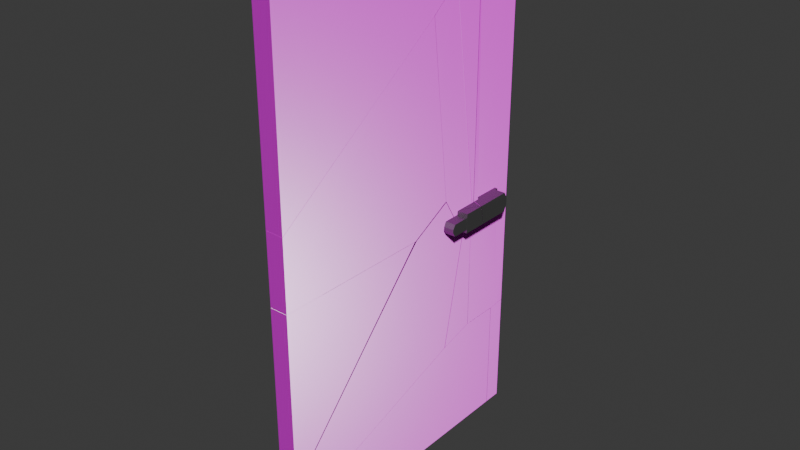 # Source: bathroom_door_kaputt.blend  (saved by Blender 4.3.34; exported with 4.5.12 LTS)
import bpy
from mathutils import Matrix  # noqa: F401  (used for matrix-valued properties, if any)

bpy.ops.wm.read_factory_settings(use_empty=True)
scene = bpy.context.scene
scene.name = 'Scene'

# ---- collections
col_collection = bpy.data.collections.new('Collection'); scene.collection.children.link(col_collection)

# ---- images (referenced by path relative to the original .blend; pixels are not part of the script)
import os
ASSET_DIR = os.environ.get("B2B_ASSET_DIR", "")  # directory of the original .blend (textures are referenced by path, not embedded)
HERE = os.path.dirname(os.path.abspath(__file__))  # packed textures are extracted next to this script under _unpacked/

def load_image(name, relpath, width, height, colorspace="sRGB"):
    """Load a texture the original file referenced (path relative to the .blend, or extracted next to this script)."""
    p = next((c for c in (os.path.join(HERE, relpath), os.path.join(ASSET_DIR, relpath)) if relpath and os.path.exists(c)), "")
    if p:
        img = bpy.data.images.load(p, check_existing=True)
        img.name = name
    else:  # same state as the original file: an image datablock whose file is absent (Cycles renders it pink)
        img = bpy.data.images.new(name, width, height)
        img.source = "FILE"
        img.filepath = "//" + (relpath or name)
    img.colorspace_settings.name = colorspace
    return img
img_finewood_27_height_1k_png = load_image('finewood_27_height-1K.png', 'finewood_27_height-1K.png', 1024, 1024, 'Non-Color')
img_finewood_27_basecolor_1k_png = load_image('finewood_27_basecolor-1K.png', 'finewood_27_basecolor-1K.png', 1024, 1024, 'sRGB')
img_finewood_27_roughness_1k_png = load_image('finewood_27_roughness-1K.png', 'finewood_27_roughness-1K.png', 1024, 1024, 'Non-Color')
img_finewood_27_normal_1k_png = load_image('finewood_27_normal-1K.png', 'finewood_27_normal-1K.png', 1024, 1024, 'Non-Color')

# ---- materials (node trees are filled in below, after node groups)
mat_wood_002 = bpy.data.materials.new('Wood.002')
mat_wood_002.diffuse_color = (0.5629, 0.2265, 0.8, 1.0)
mat_handle_002 = bpy.data.materials.new('Handle.002')
mat_handle_002.diffuse_color = (0.8, 0.1851, 0.3578, 1.0)

# ---- material node trees
mat_wood_002.use_nodes = True; mat_wood_002.node_tree.nodes.clear()
_N = mat_wood_002.node_tree.nodes; _L = mat_wood_002.node_tree.links
n0 = _N.new('ShaderNodeBsdfPrincipled'); n0.name = 'Principled BSDF'; n0.location = (10, 300)
n1 = _N.new('ShaderNodeOutputMaterial'); n1.name = 'Material Output'; n1.location = (300, 300)
n2 = _N.new('ShaderNodeTexImage'); n2.name = 'Image Texture'; n2.location = (88, -600)
n2.label = 'Displacement'
n2.image = img_finewood_27_height_1k_png
n3 = _N.new('ShaderNodeDisplacement'); n3.name = 'Displacement'; n3.location = (110, -400)
n3.inputs[2].default_value = 1.0
n4 = _N.new('ShaderNodeTexImage'); n4.name = 'Image Texture.001'; n4.location = (88, -40)
n4.label = 'Base Color'
n4.image = img_finewood_27_basecolor_1k_png
n5 = _N.new('ShaderNodeTexImage'); n5.name = 'Image Texture.002'; n5.location = (88, -320)
n5.label = 'Roughness'
n5.image = img_finewood_27_roughness_1k_png
n6 = _N.new('ShaderNodeTexImage'); n6.name = 'Image Texture.003'; n6.location = (88, -880)
n6.label = 'Normal'
n6.image = img_finewood_27_normal_1k_png
n7 = _N.new('ShaderNodeNormalMap'); n7.name = 'Normal Map'; n7.location = (-240, -340)
n8 = _N.new('ShaderNodeMapping'); n8.name = 'Mapping'; n8.location = (230, -40)
n8.inputs[3].default_value = (5.0, 5.0, 1.0)
n9 = _N.new('NodeReroute'); n9.name = 'Reroute'; n9.location = (38, -596)
n9.width = 16
n9.socket_idname = 'NodeSocketVector'
n10 = _N.new('ShaderNodeTexCoord'); n10.name = 'Texture Coordinate'; n10.location = (30, -40)
n11 = _N.new('NodeFrame'); n11.name = 'Frame'; n11.location = (-1270, 340)
n11.label = 'Mapping'
n11.width = 400
n12 = _N.new('NodeFrame'); n12.name = 'Frame.001'; n12.location = (-628, 540)
n12.label = 'Textures'
n12.width = 358
n2.parent = n12
n4.parent = n12
n5.parent = n12
n6.parent = n12
n8.parent = n11
n9.parent = n12
n10.parent = n11
_L.new(n0.outputs[0], n1.inputs[0])
_L.new(n2.outputs[0], n3.inputs[0])
_L.new(n3.outputs[0], n1.inputs[2])
_L.new(n4.outputs[0], n0.inputs[0])
_L.new(n5.outputs[0], n0.inputs[2])
_L.new(n6.outputs[0], n7.inputs[1])
_L.new(n7.outputs[0], n0.inputs[5])
_L.new(n9.outputs[0], n4.inputs[0])
_L.new(n9.outputs[0], n5.inputs[0])
_L.new(n9.outputs[0], n2.inputs[0])
_L.new(n9.outputs[0], n6.inputs[0])
_L.new(n8.outputs[0], n9.inputs[0])
_L.new(n10.outputs[2], n8.inputs[0])
n1.is_active_output = True
mat_handle_002.use_nodes = True; mat_handle_002.node_tree.nodes.clear()
_N = mat_handle_002.node_tree.nodes; _L = mat_handle_002.node_tree.links
n0 = _N.new('ShaderNodeBsdfPrincipled'); n0.name = 'Principled BSDF'; n0.location = (10, 300)
n0.inputs[0].default_value = (0.2405, 0.2405, 0.2405, 1.0)
n0.inputs[1].default_value = 0.8899
n1 = _N.new('ShaderNodeOutputMaterial'); n1.name = 'Material Output'; n1.location = (300, 300)
_L.new(n0.outputs[0], n1.inputs[0])
n1.is_active_output = True

# ---- world
world_world = bpy.data.worlds.new('World'); scene.world = world_world
world_world.use_nodes = True; world_world.node_tree.nodes.clear()
_N = world_world.node_tree.nodes; _L = world_world.node_tree.links
n0 = _N.new('ShaderNodeOutputWorld'); n0.name = 'World Output'; n0.location = (300, 300)
n1 = _N.new('ShaderNodeBackground'); n1.name = 'Background'; n1.location = (10, 300)
n1.inputs[0].default_value = (0.05088, 0.05088, 0.05088, 1.0)
_L.new(n1.outputs[0], n0.inputs[0])
n0.is_active_output = True
world_world.color = (0.05088, 0.05088, 0.05088)
world_world.sun_shadow_jitter_overblur = 0.0

# ---- meshes
me_bathroom_door_rigid_cell_015 = bpy.data.meshes.new('bathroom_door-rigid_cell.015')
me_bathroom_door_rigid_cell_015.from_pydata([(-0.07688, -1.344, 0.5301), (0.07312, -1.344, 0.5301), (-0.0431, 0.8782, 0.5301), (0.07312, 0.8696, 0.5301), (0.07312, 0.7076, 0.3597), (-0.07688, 0.7595, 0.4176), (0.07312, 0.6212, 0.2765), (-0.07688, 0.8763, 0.5301), (-0.07688, 0.1838, -0.1005), (-0.07688, 0.2886, -0.0164), (0.07312, 0.3796, 0.05376), (0.07312, 0.1836, -0.1035), (0.07312, 0.4411, 0.1033), (-0.07688, 0.4084, 0.08003), (-0.07688, -0.3703, -0.4958), (0.07312, -0.852, -0.8424), (0.07312, -1.344, -1.193), (-0.07688, -1.344, -1.19), (-0.0431, 0.8782, 0.5301), (0.07312, 0.8696, 0.5301), (0.07312, 0.7076, 0.3597), (-0.07688, 0.8763, 0.5301), (0.07312, 0.6212, 0.2765), (-0.07688, 0.7595, 0.4176), (-0.07688, 0.1838, -0.1005), (-0.07688, 0.2886, -0.0164), (0.07312, 0.3796, 0.05376), (0.07312, 0.1836, -0.1035), (-0.07688, 0.4084, 0.08003), (0.07312, 0.4411, 0.1033), (0.07312, -0.852, -0.8424), (-0.07688, -0.3703, -0.4958), (0.07312, -1.344, -1.193), (-0.07688, -1.344, -1.19)], [], [(18, 19, 20), (18, 20, 22, 23, 21), (25, 26, 27, 24), (28, 29, 26, 25), (22, 29, 28, 23), (30, 31, 24, 27), (33, 31, 30, 32), (16, 1, 0, 17), (3, 1, 16, 15, 11, 10, 12, 6, 4), (7, 0, 1, 3, 2), (0, 7, 5, 13, 9, 8, 14, 17)])
_k = set([(2, 3), (2, 7), (3, 4), (4, 6), (5, 7), (5, 13), (6, 12), (8, 9), (8, 14), (9, 13), (10, 11), (10, 12), (11, 15), (14, 17), (15, 16), (16, 17), (18, 19), (18, 21), (19, 20), (20, 22), (21, 23), (22, 29), (23, 28), (24, 25), (24, 31), (25, 28), (26, 27), (26, 29), (27, 30), (30, 32), (31, 33), (32, 33)])
me_bathroom_door_rigid_cell_015.attributes.new('sharp_edge', 'BOOLEAN', 'EDGE').data.foreach_set('value', [ (min(e.vertices), max(e.vertices)) in _k for e in me_bathroom_door_rigid_cell_015.edges])
_uv = me_bathroom_door_rigid_cell_015.uv_layers.new(name='UVMap')
_uv.uv.foreach_set('vector', [1.0, 0.8886, 0.6349, 0.5242, 1.0, 0.5122, 0.8886, 0.8886, 0.5122, 0.5122, 0.3291, 0.0, 0.6412, 0.0, 0.8889, 0.693, 1.0, 0.3589, 1.0, 0.671, 0.3437, 0.0, 0.6489, 0.0, 1.0, 0.3582, 1.0, 0.6706, 0.671, 0.671, 0.3589, 0.3589, 1.0, 0.6709, 0.6706, 0.6706, 0.3582, 0.3582, 1.0, 0.3588, 0.3434, 0.0, 0.6487, 0.0, 1.0, 0.3511, 1.0, 0.6563, 0.6491, 0.03185, 0.6487, 0.6487, 0.3434, 0.3434, 0.3436, 0.03177, 0.945, 0.3155, 0.945, 0.0, 0.9725, 2.809e-05, 0.9725, 0.315, 0.5113, 2.346e-05, 0.9174, 0.0, 0.9174, 0.3162, 0.8272, 0.2518, 0.6372, 0.1163, 0.6012, 0.08742, 0.5899, 0.07834, 0.5569, 0.04655, 0.541, 0.03129, 0.9725, 0.8661, 0.9725, 0.4587, 1.0, 0.4587, 1.0, 0.8649, 0.9787, 0.8664, 0.0, -4.375e-08, 0.4074, 2.215e-05, 0.3859, 0.02067, 0.3215, 0.0826, 0.2995, 0.1003, 0.2803, 0.1157, 0.1786, 0.1882, 0.0, 0.3156])
me_bathroom_door_rigid_cell_015.materials.append(mat_wood_002)
me_bathroom_door_rigid_cell_015.materials.append(mat_handle_002)
me_bathroom_door_rigid_cell_015.update()
me_bathroom_door_rigid_cell_016 = bpy.data.meshes.new('bathroom_door-rigid_cell.016')
me_bathroom_door_rigid_cell_016.from_pydata([(-0.07915, -1.661, -0.6136), (0.07085, -1.661, -0.6136), (-0.004919, 0.7548, 0.3454), (-0.02807, -0.2173, 0.182), (-0.07915, 0.4125, 0.3459), (0.07085, 0.3908, 0.3456), (0.07085, 0.6101, 0.3455), (-0.07915, 0.6771, 0.3457), (-0.07915, -0.2188, 0.1784), (-0.07915, 0.3974, 0.3458), (0.07085, 0.3624, 0.3455), (0.07085, 0.05909, 0.2631), (0.07085, -0.001501, 0.2424), (0.07085, -1.661, -0.3274), (0.07085, 0.6869, 0.03251), (0.07085, 0.6867, 0.3454), (-0.07915, 0.7546, 0.3456), (-0.07915, 0.7547, 0.04186), (-0.07915, -1.661, -0.3312), (0.04154, -1.661, -0.324), (0.07085, 0.6867, -0.6136), (-0.004771, 0.7545, -0.6136), (-0.07915, 0.7544, -0.6136), (-0.07915, 0.4125, 0.3459), (-0.07915, 0.6771, 0.3457), (0.07085, 0.3908, 0.3456), (0.07085, 0.6101, 0.3455), (0.07085, 0.3624, 0.3455), (0.07085, 0.05909, 0.2631), (-0.07915, -0.2188, 0.1784), (-0.07915, 0.3974, 0.3458), (0.07085, -0.001501, 0.2424), (0.07085, -1.661, -0.3274), (0.07085, 0.6869, 0.03251), (0.07085, 0.6867, 0.3454), (-0.07915, 0.7546, 0.3456), (-0.07915, 0.7547, 0.04186), (0.04154, -1.661, -0.324), (-0.07915, -1.661, -0.3312), (0.07085, 0.6867, -0.6136), (-0.004771, 0.7545, -0.6136), (-0.07915, 0.7544, -0.6136)], [], [(28, 27, 30, 29, 3), (1, 39, 14, 15, 26, 5, 10, 11, 12, 32), (27, 25, 23, 30), (3, 31, 28), (39, 1, 0, 22, 21), (2, 34, 33), (2, 35, 24, 6, 34), (35, 2, 36), (2, 33, 20, 40), (36, 2, 40, 41), (38, 0, 1, 32, 37), (6, 24, 23, 25), (13, 31, 3, 19), (0, 38, 8, 9, 4, 7, 16, 17, 22), (19, 3, 29, 18)])
_k = set([(4, 7), (4, 9), (5, 10), (5, 26), (6, 25), (6, 34), (7, 16), (8, 9), (8, 38), (10, 11), (11, 12), (12, 32), (13, 19), (13, 31), (14, 15), (14, 39), (15, 26), (16, 17), (17, 22), (18, 19), (18, 29), (20, 33), (20, 40), (21, 22), (21, 39), (23, 24), (23, 30), (24, 35), (25, 27), (27, 28), (28, 31), (29, 30), (32, 37), (33, 34), (35, 36), (36, 41), (37, 38), (40, 41)])
me_bathroom_door_rigid_cell_016.attributes.new('sharp_edge', 'BOOLEAN', 'EDGE').data.foreach_set('value', [ (min(e.vertices), max(e.vertices)) in _k for e in me_bathroom_door_rigid_cell_016.edges])
_uv = me_bathroom_door_rigid_cell_016.uv_layers.new(name='UVMap')
_uv.uv.foreach_set('vector', [0.4968, 0.0, 1.0, 0.2371, 1.0, 0.5921, 0.7711, 0.0, 0.0, 0.0, 0.9174, 0.789, 0.4867, 0.789, 0.4866, 0.6705, 0.4867, 0.613, 0.5007, 0.613, 0.5409, 0.613, 0.5462, 0.613, 0.6018, 0.6281, 0.6129, 0.6319, 0.9174, 0.7365, 0.2371, 0.2371, 1.0, 0.3434, 1.0, 0.649, 0.5921, 0.5921, 1.0, 0.0, 1.0, 0.3697, 0.5032, 0.0, 0.9725, 0.4308, 0.9725, 0.0, 1.0, 0.0, 1.0, 0.4432, 0.9864, 0.4432, 1.0, 0.0, 1.0, 0.3097, 0.69, 0.0, 0.0, 0.0, 0.3006, 0.0, 1.0, 0.3512, 1.0, 0.6564, 0.3097, 0.3097, 0.3006, 0.3006, 0.0, 0.0, 0.3008, 0.0, 1.0, 0.0, 1.0, 0.31, 0.3594, 0.3096, 0.04981, 0.0, 1.0, 0.6992, 1.0, 1.0, 0.04981, 0.04981, 0.351, 0.04983, 0.9725, 0.7357, 0.9725, 0.7874, 0.945, 0.7874, 0.945, 0.735, 0.9503, 0.7343, 0.3436, 0.0, 0.6488, 0.0, 0.649, 0.649, 0.3434, 0.3434, 0.1303, 0.01385, 0.3697, 0.3697, 0.0, 0.0, 0.9825, 0.0, 0.0, 0.789, 0.0, 0.7372, 0.2646, 0.6437, 0.3777, 0.613, 0.3805, 0.613, 0.429, 0.613, 0.4432, 0.613, 0.4432, 0.6687, 0.4432, 0.789, 0.03345, 0.0, 1.0, 0.0, 1.0, 0.2289, 0.4165, 0.383])
me_bathroom_door_rigid_cell_016.materials.append(mat_wood_002)
me_bathroom_door_rigid_cell_016.materials.append(mat_handle_002)
me_bathroom_door_rigid_cell_016.update()
me_bathroom_door_rigid_cell_001 = bpy.data.meshes.new('bathroom_door-rigid_cell.001')
me_bathroom_door_rigid_cell_001.from_pydata([(0.01419, -0.09773, -0.03758), (0.003294, -0.1073, -0.005895), (0.03509, -0.0192, 0.03279), (0.03509, -0.0192, -0.04463), (-0.04135, -0.0192, 0.03279), (0.03658, -0.0192, 0.07547), (-0.04284, -0.0192, 0.07547), (0.03658, 0.158, -0.01214), (0.03658, 0.1463, 0.07547), (-0.04284, 0.1353, 0.01434), (-0.04284, 0.1271, 0.07547), (-0.02569, -0.1117, 0.03279), (-0.04135, -0.09505, 0.0117), (-0.04135, -0.1046, 0.03279), (0.03509, -0.112, 0.03279), (0.03509, -0.1074, -0.005879), (-0.04284, -0.0192, -0.0009186), (-0.04284, 0.01821, -0.001111), (-0.04135, -0.08898, -0.001527), (-0.04284, 0.1373, -0.001434), (0.03658, 0.1633, -0.05273), (0.03658, 0.1432, -0.05274), (-0.04284, 0.1295, -0.001438), (-0.04284, 0.08409, -0.001367), (0.03658, 0.02626, -0.05255), (0.02461, -0.0192, -0.04463), (0.02507, -0.0956, -0.04463), (0.03658, -0.0192, -0.05238), (0.03509, -0.09899, -0.03368), (0.03509, -0.09564, -0.04463), (-0.04284, -0.0192, -0.0009186), (-0.04135, -0.08898, -0.001527), (0.03658, 0.1463, 0.07547), (-0.04284, 0.1271, 0.07547), (0.03658, 0.158, -0.01214), (-0.04284, 0.1353, 0.01434), (-0.02569, -0.1117, 0.03279), (-0.04135, -0.1046, 0.03279), (-0.04135, -0.09505, 0.0117), (0.03509, -0.112, 0.03279), (0.03509, -0.1074, -0.005879), (-0.04284, 0.01821, -0.001111), (-0.04284, 0.1373, -0.001434), (0.03658, 0.1633, -0.05273), (0.03658, 0.1432, -0.05274), (-0.04284, 0.1295, -0.001438), (0.03658, 0.02626, -0.05255), (-0.04284, 0.08409, -0.001367), (0.02461, -0.0192, -0.04463), (0.02507, -0.0956, -0.04463), (0.03658, -0.0192, -0.05238), (0.03509, -0.09899, -0.03368), (0.03509, -0.09564, -0.04463)], [], [(32, 34, 35, 33), (1, 36, 37, 38), (1, 40, 39, 36), (41, 0, 31, 30), (0, 1, 38, 31), (35, 34, 43, 42), (44, 45, 42, 43), (44, 46, 47, 45), (48, 49, 0, 41, 47, 46, 50), (1, 0, 51, 40), (0, 49, 52, 51), (3, 25, 27, 5, 6, 16, 4, 2), (10, 6, 5, 8), (17, 16, 6, 10, 9, 19, 22, 23), (25, 3, 29, 26), (7, 8, 5, 27, 24, 21, 20), (14, 2, 4, 13, 11), (12, 13, 4, 16, 18), (29, 3, 2, 14, 15, 28)])
me_bathroom_door_rigid_cell_001.polygons.foreach_set('material_index', [0, 0, 0, 0, 0, 0, 0, 0, 0, 0, 0, 1, 1, 1, 1, 1, 1, 1, 1])
_k = set([(7, 8), (7, 20), (8, 10), (9, 10), (9, 19), (11, 13), (11, 14), (12, 13), (12, 18), (14, 15), (15, 28), (16, 17), (16, 18), (17, 23), (19, 22), (20, 21), (21, 24), (22, 23), (24, 27), (25, 26), (25, 27), (26, 29), (28, 29), (30, 31), (30, 41), (31, 38), (32, 33), (32, 34), (33, 35), (34, 43), (35, 42), (36, 37), (36, 39), (37, 38), (39, 40), (40, 51), (41, 47), (42, 45), (43, 44), (44, 46), (45, 47), (46, 50), (48, 49), (48, 50), (49, 52), (51, 52)])
me_bathroom_door_rigid_cell_001.attributes.new('sharp_edge', 'BOOLEAN', 'EDGE').data.foreach_set('value', [ (min(e.vertices), max(e.vertices)) in _k for e in me_bathroom_door_rigid_cell_001.edges])
_uv = me_bathroom_door_rigid_cell_001.uv_layers.new(name='UVMap')
_uv.uv.foreach_set('vector', [0.6023, 0.0492, 0.6023, 0.0, 0.8454, 0.0, 0.8454, 0.03433, 1.0, 0.0, 1.0, 0.3022, 0.7698, 0.2339, 0.5373, 0.0, 0.0, 0.0, 0.1754, 0.0, 0.6372, 0.302, 0.3022, 0.3022, 0.4696, 0.0, 1.0, 0.0, 1.0, 0.5173, 0.6551, 0.1858, 0.0, 0.0, 1.0, 0.0, 1.0, 0.4627, 0.5173, 0.5173, 1.0, 0.1546, 1.0, 0.3977, 0.5003, 0.0, 0.8058, 0.0, 1.0, 0.6399, 1.0, 0.8601, 0.8058, 0.8058, 0.5003, 0.5003, 0.6399, 0.6399, 1.0, 0.4992, 1.0, 0.8054, 0.8601, 0.8601, 0.7054, 0.3193, 0.9284, 0.0, 1.0, 0.0, 1.0, 0.5304, 0.8054, 0.8054, 0.4992, 0.4992, 0.6335, 0.3095, 1.0, 1.0, 0.0, 0.0, 0.1227, 0.0, 1.0, 0.8246, 0.0, 0.0, 0.07164, 0.0, 0.1321, 0.04568, 0.1227, 0.1227, 0.3952, 0.811, 0.3971, 0.811, 0.3949, 0.8124, 0.3949, 0.789, 0.4095, 0.789, 0.4092, 0.8032, 0.4092, 0.7968, 0.3952, 0.7968, 0.08216, 0.8159, 0.08216, 0.789, 0.09673, 0.789, 0.09673, 0.8194, 0.04569, 0.7959, 0.04572, 0.789, 0.05974, 0.789, 0.05974, 0.8159, 0.04852, 0.8174, 0.04563, 0.8177, 0.04563, 0.8163, 0.04564, 0.808, 0.3688, 0.8206, 0.3669, 0.8206, 0.3669, 0.8066, 0.3687, 0.8066, 0.194, 0.8215, 0.178, 0.8194, 0.178, 0.789, 0.2014, 0.789, 0.2015, 0.7973, 0.2015, 0.8188, 0.2015, 0.8225, 0.3949, 0.8036, 0.3949, 0.8206, 0.3809, 0.8206, 0.3809, 0.8049, 0.3838, 0.8036, 0.3161, 0.809, 0.32, 0.8072, 0.32, 0.8229, 0.3136, 0.8229, 0.3137, 0.8101, 0.3342, 0.8089, 0.3342, 0.8229, 0.32, 0.8229, 0.32, 0.8059, 0.3271, 0.8067, 0.3322, 0.8083])
me_bathroom_door_rigid_cell_001.materials.append(mat_wood_002)
me_bathroom_door_rigid_cell_001.materials.append(mat_handle_002)
me_bathroom_door_rigid_cell_001.update()
me_bathroom_door_rigid_cell_002 = bpy.data.meshes.new('bathroom_door-rigid_cell.002')
me_bathroom_door_rigid_cell_002.from_pydata([(0.03623, -0.07659, 0.009382), (-0.03197, 0.05642, 0.004025), (-0.03339, 0.03281, -0.03658), (-0.009238, 0.05642, 0.04735), (0.04923, 0.05642, 0.04809), (0.0208, 0.04864, -0.03658), (0.0247, 0.05642, -0.02495), (0.03443, 0.05642, 0.004025), (-0.03339, -0.07756, 0.007941), (-0.03339, 0.03281, 0.04007), (-0.03197, 0.05642, 0.04697), (-0.03339, -0.1046, -0.03658), (0.0206, -0.1045, -0.03658), (0.02076, -0.08958, -0.03658), (-0.009238, 0.05642, 0.04735), (0.04923, 0.05642, 0.04809), (0.0208, 0.04864, -0.03658), (0.0247, 0.05642, -0.02495), (0.03443, 0.05642, 0.004025), (-0.03339, 0.03281, 0.04007), (-0.03197, 0.05642, 0.04697), (-0.03339, -0.07756, 0.007941), (-0.03339, -0.1046, -0.03658), (0.0206, -0.1045, -0.03658), (0.02076, -0.08958, -0.03658)], [], [(0, 15, 14), (19, 21, 0, 14, 20), (23, 0, 21, 22), (23, 24, 0), (0, 24, 16, 17, 18, 15), (2, 11, 8, 9), (4, 7, 1, 10, 3), (1, 2, 9, 10), (5, 2, 1, 7, 6), (12, 11, 2, 5, 13)])
me_bathroom_door_rigid_cell_002.polygons.foreach_set('material_index', [0, 0, 0, 0, 0, 1, 0, 1, 1, 1])
_k = set([(3, 4), (3, 10), (4, 7), (5, 6), (5, 13), (6, 7), (8, 9), (8, 11), (9, 10), (11, 12), (12, 13), (14, 15), (14, 20), (15, 18), (16, 17), (16, 24), (17, 18), (19, 20), (19, 21), (21, 22), (22, 23), (23, 24)])
me_bathroom_door_rigid_cell_002.attributes.new('sharp_edge', 'BOOLEAN', 'EDGE').data.foreach_set('value', [ (min(e.vertices), max(e.vertices)) in _k for e in me_bathroom_door_rigid_cell_002.edges])
_uv = me_bathroom_door_rigid_cell_002.uv_layers.new(name='UVMap')
_uv.uv.foreach_set('vector', [1.0, 0.0, 1.0, 0.3799, 0.6199, 0.0, 0.7316, 0.3139, 0.4173, 0.0, 1.0, 0.0, 1.0, 0.3801, 0.8106, 0.381, 1.0, 0.7546, 1.0, 1.0, 0.4173, 0.4173, 0.5448, 0.3054, 0.7546, 0.7546, 1.0, 0.8706, 1.0, 1.0, 1.0, 1.0, 0.8706, 0.8706, 0.3581, 0.1778, 0.3803, 0.2204, 0.3801, 0.2837, 0.3799, 0.3799, 0.02987, 0.8803, 0.02987, 0.8551, 0.03804, 0.8601, 0.04394, 0.8803, 0.2229, 0.8035, 0.2202, 0.8116, 0.208, 0.8117, 0.208, 0.8038, 0.2121, 0.8037, 0.03732, 0.8847, 0.02987, 0.8803, 0.04394, 0.8803, 0.0452, 0.8847, 0.2178, 0.819, 0.2078, 0.819, 0.208, 0.8117, 0.2202, 0.8116, 0.2186, 0.8167, 0.07225, 0.8552, 0.08216, 0.8551, 0.08216, 0.8803, 0.07222, 0.8833, 0.07223, 0.8579])
me_bathroom_door_rigid_cell_002.materials.append(mat_wood_002)
me_bathroom_door_rigid_cell_002.materials.append(mat_handle_002)
me_bathroom_door_rigid_cell_002.update()
me_bathroom_door_rigid_cell_003 = bpy.data.meshes.new('bathroom_door-rigid_cell.003')
me_bathroom_door_rigid_cell_003.from_pydata([(-0.005884, 0.06052, -0.01546), (0.0258, -0.02137, 0.02262), (0.02505, -0.0339, 0.00106), (-0.03431, 0.05638, 0.02262), (0.0258, 0.05624, 0.02262), (0.0258, 0.06045, -0.01548), (-0.03346, -0.0339, 0.00106), (-0.02151, -0.0339, -0.01533), (-0.04711, -0.02137, 0.02262), (-0.01102, -0.0339, -0.01542), (0.02505, -0.0339, -0.01545), (0.0258, -0.02137, -0.01545), (-0.03431, 0.05638, 0.02262), (0.0258, 0.05624, 0.02262), (0.0258, 0.06045, -0.01548), (-0.03346, -0.0339, 0.00106), (-0.02151, -0.0339, -0.01533), (-0.04711, -0.02137, 0.02262), (-0.01102, -0.0339, -0.01542), (0.02505, -0.0339, -0.01545), (0.0258, -0.02137, -0.01545)], [], [(0, 12, 13, 14), (0, 16, 15, 17, 12), (16, 0, 18), (19, 18, 0, 14, 20), (8, 1, 4, 3), (10, 2, 6, 7, 9), (11, 1, 2, 10), (6, 2, 1, 8), (5, 4, 1, 11)])
me_bathroom_door_rigid_cell_003.polygons.foreach_set('material_index', [0, 0, 0, 0, 1, 1, 0, 1, 1])
_k = set([(3, 4), (3, 8), (4, 5), (5, 11), (6, 7), (6, 8), (7, 9), (9, 10), (10, 11), (12, 13), (12, 17), (13, 14), (14, 20), (15, 16), (15, 17), (16, 18), (18, 19), (19, 20)])
me_bathroom_door_rigid_cell_003.attributes.new('sharp_edge', 'BOOLEAN', 'EDGE').data.foreach_set('value', [ (min(e.vertices), max(e.vertices)) in _k for e in me_bathroom_door_rigid_cell_003.edges])
_uv = me_bathroom_door_rigid_cell_003.uv_layers.new(name='UVMap')
_uv.uv.foreach_set('vector', [1.0, 0.0, 1.0, 0.2966, 0.6687, 0.2969, 0.8255, 0.0, 0.0, 0.0, 0.162, 0.0, 0.2867, 0.1277, 0.4292, 0.2958, 0.2966, 0.2966, 0.162, 0.162, 0.0, 0.0, 0.05332, 0.0, 0.2519, 0.05327, 0.05332, 0.05332, 0.0, 0.0, 0.1745, 0.0, 0.2452, 0.04619, 0.3816, 0.789, 0.3949, 0.789, 0.3949, 0.8032, 0.3839, 0.8033, 0.434, 0.7958, 0.434, 0.7928, 0.4447, 0.7928, 0.4425, 0.7958, 0.4406, 0.7958, 0.327, 0.7913, 0.32, 0.7913, 0.3239, 0.789, 0.327, 0.789, 0.4447, 0.7928, 0.434, 0.7928, 0.4338, 0.789, 0.4472, 0.789, 0.327, 0.8063, 0.32, 0.8055, 0.32, 0.7913, 0.327, 0.7913])
me_bathroom_door_rigid_cell_003.materials.append(mat_wood_002)
me_bathroom_door_rigid_cell_003.materials.append(mat_handle_002)
me_bathroom_door_rigid_cell_003.update()
me_bathroom_door_rigid_cell_004 = bpy.data.meshes.new('bathroom_door-rigid_cell.004')
me_bathroom_door_rigid_cell_004.from_pydata([(-0.1576, 0.2821, 1.864), (-0.007601, 0.2821, 1.864), (-0.1212, 0.003845, -0.3774), (-0.007601, 0.1153, -0.3527), (-0.007601, -0.1099, -0.3527), (0.01979, -0.1099, -0.5155), (0.02155, 0.1153, -0.4031), (0.01804, 0.1153, -0.3527), (0.02155, 0.08605, -0.3527), (0.02155, 0.1153, -0.4651), (0.01804, 0.1153, -0.5155), (0.01804, -0.1099, -0.3527), (0.1093, 0.1153, -0.4031), (0.1093, 0.08605, -0.3527), (0.1111, 0.08605, -0.4031), (0.1093, 0.1153, -0.4651), (0.1111, 0.08605, -0.5155), (0.1093, -0.08062, -0.3527), (0.1111, -0.1392, -0.3527), (0.01853, -0.1927, -0.3527), (0.01903, -0.1854, -0.4447), (0.05245, -0.2069, -0.3527), (-0.1237, 0.007856, 1.864), (-0.007601, -0.001297, 1.864), (-0.007601, -0.1632, 1.693), (-0.007601, -0.1637, 1.61), (-0.1576, 0.05749, 1.864), (-0.1576, 0.05677, 1.752), (-0.007601, -0.1643, -0.4841), (-0.1576, 0.05628, 0.1943), (-0.007601, -0.1643, -0.5002), (-0.1472, 0.2821, -0.3492), (0.006674, -0.1099, -0.5155), (0.006899, 0.1153, -0.5155), (-0.007601, -0.1099, -0.5001), (-0.007601, 0.2821, -0.4997), (-0.007601, 0.1153, -0.4999), (0.01979, -0.1799, -0.5155), (0.09992, -0.2269, -0.3527), (0.06661, -0.1995, -0.5155), (0.1111, -0.1934, -0.5155), (0.1111, -0.2253, -0.3527), (-0.1576, 0.06097, -0.1444), (-0.1576, 0.2821, -0.273), (0.01853, -0.1927, -0.3527), (0.05245, -0.2069, -0.3527), (0.01903, -0.1854, -0.4447), (-0.1237, 0.007856, 1.864), (-0.007601, -0.001297, 1.864), (-0.007601, -0.1632, 1.693), (-0.007601, -0.1637, 1.61), (-0.1576, 0.05749, 1.864), (-0.1576, 0.05677, 1.752), (-0.1576, 0.05628, 0.1943), (-0.007601, -0.1643, -0.4841), (-0.1576, 0.06097, -0.1444), (0.006674, -0.1099, -0.5155), (0.006899, 0.1153, -0.5155), (-0.007601, -0.1099, -0.5001), (-0.007601, -0.1643, -0.5002), (-0.1472, 0.2821, -0.3492), (-0.007601, 0.2821, -0.4997), (-0.007601, 0.1153, -0.4999), (0.09992, -0.2269, -0.3527), (0.01979, -0.1799, -0.5155), (0.06661, -0.1995, -0.5155), (0.1111, -0.1934, -0.5155), (0.1111, -0.2253, -0.3527), (-0.1576, 0.2821, -0.273)], [], [(44, 46, 45), (48, 47, 49), (49, 47, 51, 52, 50), (26, 0, 43, 55, 53, 27), (45, 46, 64, 65, 63), (2, 59, 54, 29, 42), (67, 63, 65, 66), (60, 2, 42, 68), (56, 58, 59, 2, 60, 61, 62, 57), (52, 29, 54, 50), (34, 4, 3, 36, 35, 1, 23, 24, 25, 28, 30), (19, 11, 5, 37, 20), (22, 23, 1, 0, 26), (37, 5, 32, 33, 10, 16, 40, 39), (18, 17, 13, 8, 7, 3, 4, 11, 19, 21, 38, 41), (16, 14, 18, 41, 40), (9, 10, 33, 36, 3, 7, 6, 12, 15), (32, 5, 11, 4, 34), (8, 6, 7), (13, 14, 12), (14, 16, 15, 12), (13, 17, 18, 14), (9, 15, 16, 10), (12, 6, 8, 13), (31, 43, 0, 1, 35)])
me_bathroom_door_rigid_cell_004.polygons.foreach_set('material_index', [0, 0, 0, 0, 0, 0, 0, 0, 0, 0, 0, 1, 0, 1, 1, 1, 1, 1, 1, 1, 1, 1, 1, 1, 0])
_k = set([(19, 20), (19, 21), (20, 37), (21, 38), (22, 23), (22, 26), (23, 24), (24, 25), (25, 28), (26, 27), (27, 53), (28, 30), (29, 42), (29, 52), (30, 34), (31, 35), (31, 43), (32, 33), (32, 34), (33, 36), (35, 36), (37, 39), (38, 41), (39, 40), (40, 41), (42, 68), (43, 55), (44, 45), (44, 46), (45, 63), (46, 64), (47, 48), (47, 51), (48, 49), (49, 50), (50, 54), (51, 52), (53, 55), (54, 59), (56, 57), (56, 58), (57, 62), (58, 59), (60, 61), (60, 68), (61, 62), (63, 67), (64, 65), (65, 66), (66, 67)])
me_bathroom_door_rigid_cell_004.attributes.new('sharp_edge', 'BOOLEAN', 'EDGE').data.foreach_set('value', [ (min(e.vertices), max(e.vertices)) in _k for e in me_bathroom_door_rigid_cell_004.edges])
_uv = me_bathroom_door_rigid_cell_004.uv_layers.new(name='UVMap')
_uv.uv.foreach_set('vector', [0.1307, 0.06186, 0.1338, 0.0, 0.3373, 0.0, 0.4742, 0.3641, 0.1096, 0.0, 0.4863, 0.0, 0.4863, 0.4863, 0.1096, 0.1096, 0.3069, 0.1096, 1.0, 0.3578, 1.0, 0.6703, 0.4175, 2.27e-05, 0.4587, 2.494e-05, 0.4587, 0.3921, 0.4174, 0.368, 0.4173, 0.3064, 0.4174, 0.02062, 1.0, 0.6627, 1.0, 0.8662, 0.6757, 0.6534, 0.1018, 0.0, 0.4181, 0.0, 1.0, 0.0, 1.0, 0.9605, 0.9857, 0.9857, 0.527, 0.527, 0.8257, 0.0, 0.5243, 0.4373, 0.4181, 0.4181, 0.1018, 0.1018, 0.5247, 0.1783, 0.8478, 0.8478, 0.0, 0.0, 0.1742, 0.0, 0.8478, 0.7895, 0.9668, 0.8783, 0.9212, 0.8783, 0.9605, 0.9605, 0.0, 0.0, 0.8478, 0.0, 0.5128, 0.09938, 0.6866, 0.4308, 0.7329, 0.4308, 0.3578, 0.3578, 0.527, 0.0, 0.9857, 0.0, 0.6703, 0.6703, 0.5307, 0.4338, 0.5307, 0.4067, 0.4893, 0.4067, 0.4893, 0.4337, 0.4587, 0.4337, 0.4587, 2.651e-05, 0.5107, 2.349e-05, 0.5404, 0.0313, 0.5405, 0.04657, 0.5406, 0.4308, 0.5406, 0.4338, 0.178, 0.8283, 0.178, 0.8435, 0.1481, 0.8435, 0.1481, 0.8307, 0.1611, 0.8297, 0.9787, 0.8671, 1.0, 0.8654, 1.0, 0.9175, 0.9725, 0.9175, 0.9725, 0.8762, 0.1213, 0.8307, 0.1213, 0.8435, 0.1237, 0.8435, 0.1237, 0.8849, 0.1217, 0.8849, 0.1046, 0.8795, 0.1046, 0.8282, 0.1127, 0.8271, 0.1481, 0.8382, 0.1479, 0.8489, 0.1481, 0.8795, 0.132, 0.8796, 0.1314, 0.885, 0.1267, 0.885, 0.1264, 0.8437, 0.1311, 0.8437, 0.131, 0.8285, 0.1372, 0.8258, 0.1459, 0.8221, 0.148, 0.8223, 0.02987, 0.8795, 0.009246, 0.8795, 2.792e-06, 0.8382, 2.792e-06, 0.8223, 0.02987, 0.8282, 0.2357, 0.8098, 0.235, 0.819, 0.2329, 0.819, 0.2303, 0.8161, 0.2306, 0.7891, 0.2353, 0.7892, 0.2358, 0.7984, 0.2519, 0.7986, 0.2518, 0.81, 0.4502, 0.8188, 0.4478, 0.8188, 0.4481, 0.789, 0.4528, 0.789, 0.4528, 0.816, 0.4575, 0.789, 0.4575, 0.7997, 0.4528, 0.7917, -3.551e-10, 0.8795, 0.009246, 0.8795, 0.009244, 0.8849, 0.009246, 0.8795, 0.02987, 0.8795, 0.02062, 0.8849, 0.009244, 0.8849, -3.551e-10, 0.8795, -1.223e-09, 0.8489, 2.792e-06, 0.8382, 0.009246, 0.8795, 0.2357, 0.8098, 0.2518, 0.81, 0.252, 0.819, 0.235, 0.819, 0.2519, 0.7986, 0.2358, 0.7984, 0.2359, 0.789, 0.252, 0.7892, 0.9193, 0.4058, 0.9174, 0.3919, 0.9174, -4.375e-08, 0.945, 7.875e-07, 0.945, 0.4334])
me_bathroom_door_rigid_cell_004.materials.append(mat_wood_002)
me_bathroom_door_rigid_cell_004.materials.append(mat_handle_002)
me_bathroom_door_rigid_cell_004.update()
me_bathroom_door_rigid_cell_005 = bpy.data.meshes.new('bathroom_door-rigid_cell.005')
me_bathroom_door_rigid_cell_005.from_pydata([(0.02221, 0.04031, 0.005323), (0.03243, 0.05079, -0.02664), (-0.02119, -0.05457, 0.02321), (-0.02194, -0.04204, 0.04477), (-0.02194, -0.04204, -0.03265), (-0.02119, -0.05457, -0.01109), (0.03167, 0.03221, -0.03265), (0.02657, 0.001324, -0.03265), (0.00642, -0.05457, 0.005414), (0.01113, -0.05457, -0.01109), (0.01937, -0.04204, -0.03265), (-0.006705, -0.05457, 0.02321), (-0.00762, 0.03582, 0.04477), (-0.01527, 0.03958, 0.04477), (-0.02194, 0.04247, 0.04477), (-0.02194, 0.05867, 0.008497), (-0.02194, 0.04849, -0.03265), (0.03189, 0.0493, -0.03265), (0.03167, 0.03221, -0.03265), (0.03189, 0.0493, -0.03265), (-0.00762, 0.03582, 0.04477), (-0.02194, -0.04204, 0.04477), (0.02657, 0.001324, -0.03265), (0.01113, -0.05457, -0.01109), (0.01937, -0.04204, -0.03265), (0.00642, -0.05457, 0.005414), (-0.006705, -0.05457, 0.02321), (-0.02194, 0.04247, 0.04477), (-0.02194, 0.05867, 0.008497), (-0.01527, 0.03958, 0.04477), (-0.02194, 0.04849, -0.03265)], [], [(18, 0, 22), (24, 22, 0, 25, 23), (26, 25, 0, 20, 21), (27, 29, 1, 28), (30, 28, 1, 19), (19, 1, 0, 18), (0, 1, 29, 20), (17, 6, 7, 10, 4, 16), (14, 3, 12, 13), (11, 2, 5, 9, 8), (4, 3, 14, 15, 16), (3, 4, 5, 2), (3, 2, 11), (5, 4, 10, 9)])
me_bathroom_door_rigid_cell_005.polygons.foreach_set('material_index', [0, 0, 0, 0, 0, 0, 0, 1, 1, 1, 1, 1, 1, 1])
_k = set([(3, 11), (3, 12), (6, 7), (6, 17), (7, 10), (8, 9), (8, 11), (9, 10), (12, 13), (13, 14), (14, 15), (15, 16), (16, 17), (18, 19), (18, 22), (19, 30), (20, 21), (20, 29), (21, 26), (22, 24), (23, 24), (23, 25), (25, 26), (27, 28), (27, 29), (28, 30)])
me_bathroom_door_rigid_cell_005.attributes.new('sharp_edge', 'BOOLEAN', 'EDGE').data.foreach_set('value', [ (min(e.vertices), max(e.vertices)) in _k for e in me_bathroom_door_rigid_cell_005.edges])
_uv = me_bathroom_door_rigid_cell_005.uv_layers.new(name='UVMap')
_uv.uv.foreach_set('vector', [0.9308, 0.0, 1.0, 0.0, 1.0, 0.022, 0.09748, 0.02202, 0.022, 0.022, 0.0, 0.0, 0.1653, 0.0, 0.1453, 0.009553, 0.3029, 0.1617, 0.1653, 0.1653, 0.0, 0.0, 0.3128, 0.0, 0.4478, 0.1356, 0.5963, 0.1107, 0.5483, 0.0, 1.0, 0.0, 1.0, 0.5127, 0.5128, 0.48, 0.5127, 0.5127, 0.0, 0.0, 0.00506, 0.0, 0.01163, 0.01163, 0.0, 0.0, 1.0, 0.0, 1.0, 0.06918, 1.0, 1.0, 0.0, 0.0, 0.4517, 0.0, 1.0, 0.6872, 0.3707, 0.8058, 0.3711, 0.8026, 0.372, 0.797, 0.3733, 0.789, 0.3809, 0.789, 0.3809, 0.8056, 0.3809, 0.8045, 0.3812, 0.789, 0.3836, 0.8033, 0.3821, 0.804, 0.4451, 0.7928, 0.4477, 0.7928, 0.4477, 0.7991, 0.4418, 0.7991, 0.4426, 0.7961, 0.3058, 0.7913, 0.32, 0.7913, 0.32, 0.8068, 0.3133, 0.8098, 0.3058, 0.8079, 0.32, 0.7913, 0.3058, 0.7913, 0.3097, 0.789, 0.316, 0.789, 0.4478, 0.789, 0.4477, 0.7928, 0.4451, 0.7928, 0.4477, 0.7991, 0.4478, 0.8032, 0.4402, 0.8032, 0.4418, 0.7991])
me_bathroom_door_rigid_cell_005.materials.append(mat_wood_002)
me_bathroom_door_rigid_cell_005.materials.append(mat_handle_002)
me_bathroom_door_rigid_cell_005.update()
me_bathroom_door_rigid_cell_006 = bpy.data.meshes.new('bathroom_door-rigid_cell.006')
me_bathroom_door_rigid_cell_006.from_pydata([(-0.1124, -0.0471, 0.3198), (-0.02611, -0.02625, 0.4102), (0.02583, -0.2092, 0.2222), (0.0882, 0.08572, 0.2733), (-0.0618, 0.08572, 0.2733), (0.01318, 0.1692, -0.686), (0.0882, -0.1395, 0.2733), (-0.106, 0.08572, 0.3139), (-0.1031, 0.08572, 0.2733), (-0.0618, -0.1883, -0.6862), (-0.0618, -0.114, -0.6863), (0.0882, -0.2232, -0.686), (0.0882, -0.08402, -0.6862), (0.0882, -0.2235, -0.1258), (0.0882, -0.2233, 0.1823), (-0.0618, -0.1887, -0.08452), (0.0882, 0.02492, -0.6862), (-0.0618, 0.09199, -0.6862), (-0.0618, -0.1887, 0.133), (-0.0618, 0.1691, -0.6861), (0.0882, 0.1015, -0.6861), (0.01324, 0.2525, -0.6788), (0.0882, 0.1938, -0.6781), (0.04771, 0.2525, -0.6761), (0.0882, 0.2525, -0.6729), (0.0882, -0.1395, 0.2864), (0.1004, -0.1395, 0.2733), (0.1007, -0.0966, 0.2733), (0.0882, -0.1519, 0.2863), (0.0882, -0.1956, 0.2858), (0.0882, -0.2148, 0.2205), (0.0882, -0.2015, 0.2785), (-0.0618, -0.1886, 0.1828), (-0.0618, -0.1784, 0.1955), (-0.0618, 0.2525, -0.6788), (-0.1244, 0.08572, 0.2842), (-0.1281, 0.07843, 0.2733), (0.0882, 0.1063, 0.2866), (0.1006, 0.08572, 0.2733), (0.0882, 0.08572, 0.2867), (-0.0618, 0.08572, 0.3964), (-0.09156, 0.08572, 0.3667), (-0.0618, 0.2525, 0.4291), (-0.05282, 0.2525, 0.4381), (-0.09963, -0.09278, 0.2733), (-0.1281, -0.07541, 0.2733), (-0.0618, -0.1155, 0.2733), (0.0882, 0.2525, 0.2862), (-0.09933, 0.08572, 0.3587), (-0.1144, 0.08572, 0.3139), (-0.0618, -0.1883, -0.6862), (-0.0618, -0.114, -0.6863), (0.0882, -0.2232, -0.686), (0.0882, -0.08402, -0.6862), (0.0882, -0.2235, -0.1258), (0.0882, -0.2233, 0.1823), (-0.0618, -0.1887, -0.08452), (0.0882, 0.02492, -0.6862), (-0.0618, 0.09199, -0.6862), (-0.0618, -0.1887, 0.133), (0.0882, 0.1015, -0.6861), (-0.0618, 0.1691, -0.6861), (0.0882, 0.1938, -0.6781), (0.01324, 0.2525, -0.6788), (0.04771, 0.2525, -0.6761), (0.0882, 0.2525, -0.6729), (0.1004, -0.1395, 0.2733), (0.1007, -0.0966, 0.2733), (0.0882, -0.1395, 0.2864), (0.0882, -0.1519, 0.2863), (0.0882, -0.1956, 0.2858), (0.0882, -0.2148, 0.2205), (0.0882, -0.2015, 0.2785), (-0.0618, -0.1886, 0.1828), (-0.0618, -0.1784, 0.1955), (-0.0618, 0.2525, -0.6788), (-0.1244, 0.08572, 0.2842), (-0.1281, 0.07843, 0.2733), (0.1006, 0.08572, 0.2733), (0.0882, 0.08572, 0.2867), (0.0882, 0.1063, 0.2866), (-0.0618, 0.2525, 0.4291), (-0.05282, 0.2525, 0.4381), (-0.0618, 0.08572, 0.3964), (-0.09156, 0.08572, 0.3667), (-0.09963, -0.09278, 0.2733), (-0.1281, -0.07541, 0.2733), (-0.0618, -0.1155, 0.2733), (0.0882, 0.2525, 0.2862), (-0.09933, 0.08572, 0.3587), (-0.1144, 0.08572, 0.3139)], [], [(52, 50, 51, 53), (2, 54, 55), (56, 50, 52, 54, 2), (53, 51, 58, 57), (59, 56, 2), (5, 60, 57, 58, 61), (60, 5, 63, 64, 62), (64, 65, 62), (67, 1, 69, 68, 66), (70, 69, 1), (72, 2, 71), (2, 55, 71), (74, 73, 2, 72), (73, 59, 2), (75, 63, 5, 61), (79, 80, 1, 67, 78), (82, 81, 83, 84, 0, 1), (85, 1, 0, 86), (87, 74, 72, 70, 1, 85), (88, 82, 1, 80), (0, 84, 89), (77, 86, 0, 89, 90, 76), (36, 8, 4, 46, 44, 45), (4, 40, 42, 34, 19, 17, 10, 9, 15, 18, 32, 33, 46), (34, 42, 43, 47, 24, 23, 21), (8, 7, 49, 48, 41, 40, 4), (3, 6, 25, 28, 29, 31, 30, 14, 13, 11, 12, 16, 20, 22, 24, 47, 37, 39), (6, 3, 38, 27, 26), (38, 3, 39), (25, 6, 26), (7, 8, 36, 35, 49)])
me_bathroom_door_rigid_cell_006.polygons.foreach_set('material_index', [0, 0, 0, 0, 0, 0, 0, 0, 0, 0, 0, 0, 0, 0, 0, 0, 0, 0, 0, 0, 0, 0, 1, 0, 0, 0, 0, 1, 1, 1, 1])
_k = set([(9, 10), (9, 15), (10, 17), (11, 12), (11, 13), (12, 16), (13, 14), (14, 30), (15, 18), (16, 20), (17, 19), (18, 32), (19, 34), (20, 22), (21, 23), (21, 34), (22, 24), (23, 24), (25, 26), (25, 28), (26, 27), (27, 38), (28, 29), (29, 31), (30, 31), (32, 33), (33, 46), (35, 36), (35, 49), (36, 45), (37, 39), (37, 47), (38, 39), (40, 41), (40, 42), (41, 48), (42, 43), (43, 47), (44, 45), (44, 46), (48, 49), (50, 51), (50, 56), (51, 58), (52, 53), (52, 54), (53, 57), (54, 55), (55, 71), (56, 59), (57, 60), (58, 61), (59, 73), (60, 62), (61, 75), (62, 65), (63, 64), (63, 75), (64, 65), (66, 67), (66, 68), (67, 78), (68, 69), (69, 70), (70, 72), (71, 72), (73, 74), (74, 87), (76, 77), (76, 90), (77, 86), (78, 79), (79, 80), (80, 88), (81, 82), (81, 83), (82, 88), (83, 84), (84, 89), (85, 86), (85, 87), (89, 90)])
me_bathroom_door_rigid_cell_006.attributes.new('sharp_edge', 'BOOLEAN', 'EDGE').data.foreach_set('value', [ (min(e.vertices), max(e.vertices)) in _k for e in me_bathroom_door_rigid_cell_006.edges])
_uv = me_bathroom_door_rigid_cell_006.uv_layers.new(name='UVMap')
_uv.uv.foreach_set('vector', [0.7623, 0.7623, 0.4071, 0.4071, 0.3506, 0.0, 0.6566, 0.0, 1.0, 0.0, 1.0, 0.3832, 0.3848, 0.0, 0.3376, 0.0, 1.0, 0.4071, 1.0, 0.7623, 0.3832, 0.3832, 0.0, 0.0, 1.0, 0.3434, 1.0, 0.6494, 0.3509, 0.0, 0.6567, 0.0, 0.3373, 0.0, 0.3376, 0.3376, 0.0, 0.0, 1.0, 0.0, 1.0, 0.3082, 0.6567, 0.6567, 0.3509, 0.3509, 0.6966, 0.0, 0.3082, 0.3082, 0.0, 0.0, 0.6254, 0.0, 1.0, 0.1415, 1.0, 0.3079, 0.1415, 0.1415, 0.3074, 0.1414, 0.3079, 0.3079, 0.5524, 0.0, 1.0, 0.0, 1.0, 0.6471, 0.9197, 0.5184, 0.8327, 0.4479, 0.9688, 0.0, 0.6471, 0.6471, 0.0, 0.0, 0.05567, 0.0, 1.0, 0.0, 1.0, 0.5001, 0.0, 0.0, 0.6152, 0.0, 0.5001, 0.5001, 0.5741, 0.0, 1.0, 0.5654, 1.0, 1.0, 0.01374, 0.0, 0.5654, 0.5654, 1.0, 0.6627, 1.0, 1.0, 0.3741, 0.3037, 0.3746, 0.0, 1.0, 0.0, 1.0, 0.3034, 0.6391, 0.04237, 0.5967, 0.0, 1.0, 0.0, 1.0, 0.4476, 0.6249, 0.07192, 0.1516, 0.1516, 0.1451, 0.04343, 0.6413, 0.3586, 0.6199, 0.0, 1.0, 0.0, 1.0, 1.0, 1.0, 0.5088, 1.0, 1.0, 0.0, 0.0, 0.247, 0.0, 0.602, 0.3997, 0.4259, 0.0, 0.9863, 0.0, 1.0, 0.03116, 1.0, 1.0, 0.5088, 0.5088, 0.5522, 0.1517, 1.0, 0.1516, 1.0, 1.0, 0.5967, 0.5967, 0.0, 0.0, 0.3801, 0.0, 0.3795, 0.3795, 0.5169, 0.01834, 0.247, 0.247, 0.0, 0.0, 0.3795, 0.0, 0.7638, 0.2896, 0.5325, 0.004719, 0.07191, 0.8833, 0.06733, 0.8847, 0.05974, 0.8847, 0.05974, 0.8478, 0.06668, 0.8519, 0.0719, 0.8551, 0.4281, 0.4366, 0.4281, 0.414, 0.4587, 0.408, 0.4587, 0.6113, 0.4434, 0.6126, 0.4293, 0.6127, 0.3915, 0.6127, 0.3778, 0.6126, 0.3778, 0.5022, 0.3778, 0.4623, 0.3778, 0.4532, 0.3796, 0.4509, 0.3912, 0.4366, 0.9174, 0.6109, 0.9174, 0.4077, 0.9191, 0.4061, 0.945, 0.4339, 0.945, 0.6098, 0.9375, 0.6104, 0.9312, 0.6109, 0.2227, 0.819, 0.2221, 0.8116, 0.2205, 0.8116, 0.2232, 0.8033, 0.2246, 0.8019, 0.2301, 0.7964, 0.2303, 0.8189, 0.4893, 0.4366, 0.5307, 0.4366, 0.5307, 0.4342, 0.5329, 0.4342, 0.5409, 0.4343, 0.542, 0.4356, 0.5445, 0.4463, 0.546, 0.4533, 0.5461, 0.5098, 0.546, 0.6126, 0.5205, 0.6127, 0.5005, 0.6127, 0.4864, 0.6126, 0.4695, 0.6112, 0.4587, 0.6102, 0.4587, 0.4342, 0.4855, 0.4341, 0.4893, 0.4341, 0.1264, 0.8435, 0.1264, 0.8849, 0.1241, 0.8849, 0.1241, 0.8514, 0.1241, 0.8435, 0.2325, 0.819, 0.2303, 0.819, 0.2303, 0.8165, 0.4528, 0.8164, 0.4528, 0.8188, 0.4506, 0.8188, 0.2221, 0.8116, 0.2227, 0.819, 0.2181, 0.819, 0.2188, 0.8168, 0.2205, 0.8116])
me_bathroom_door_rigid_cell_006.materials.append(mat_wood_002)
me_bathroom_door_rigid_cell_006.materials.append(mat_handle_002)
me_bathroom_door_rigid_cell_006.update()
me_bathroom_door_rigid_cell_007 = bpy.data.meshes.new('bathroom_door-rigid_cell.007')
me_bathroom_door_rigid_cell_007.from_pydata([(0.006245, -0.1164, -0.08835), (0.09159, -0.0956, 0.0006492), (0.05771, 0.01578, 0.02522), (0.01352, -0.007825, 0.02522), (0.01635, 0.01578, 0.02522), (0.01352, 0.01578, -0.01538), (-0.06306, -0.007825, 0.02522), (-0.06306, 0.01578, -0.01538), (-0.06448, -0.007825, -0.01538), (-0.06448, -0.1173, -0.08995), (-0.06448, -0.1126, -0.0687), (-0.06448, -0.09675, 0.0006496), (-0.06306, -0.09114, 0.02522), (0.05771, -0.09025, 0.02522), (0.05771, -0.04573, 0.2205), (-0.06306, 0.01578, -0.05169), (-0.05543, 0.01578, -0.05156), (-0.06448, -0.007825, -0.0585), (0.01933, 0.01578, -0.05016), (0.05771, 0.01578, -0.01192), (0.05771, 0.123, 0.008498), (0.06557, 0.1826, 0.02857), (0.05771, 0.1826, 0.02032), (0.05771, 0.1826, 0.08648), (-0.06448, -0.1173, -0.08995), (-0.06448, -0.1126, -0.0687), (-0.06448, -0.09675, 0.0006496), (0.05771, -0.09025, 0.02522), (0.05771, -0.04573, 0.2205), (-0.06306, -0.09114, 0.02522), (-0.06306, 0.01578, -0.05169), (-0.05543, 0.01578, -0.05156), (-0.06448, -0.007825, -0.0585), (0.05771, 0.1826, 0.08648), (0.01933, 0.01578, -0.05016), (0.05771, 0.01578, -0.01192), (0.05771, 0.123, 0.008498), (0.05771, 0.1826, 0.02032), (0.06557, 0.1826, 0.02857)], [], [(24, 0, 1, 25), (29, 26, 25, 1, 28, 27), (31, 32, 30), (34, 0, 24, 32, 31), (1, 0, 34, 35, 36), (37, 38, 1, 36), (33, 28, 1, 38), (22, 23, 21), (23, 22, 20, 19, 2, 13, 14), (10, 11, 8, 17, 9), (4, 3, 6, 12, 13, 2), (5, 4, 2, 19, 18, 16, 15, 7), (3, 4, 5), (6, 7, 8), (12, 6, 8, 11), (8, 7, 15, 17), (5, 7, 6, 3)])
me_bathroom_door_rigid_cell_007.polygons.foreach_set('material_index', [0, 0, 0, 0, 0, 0, 0, 0, 0, 1, 1, 0, 1, 1, 1, 1, 1])
_k = set([(9, 10), (9, 17), (10, 11), (11, 12), (12, 13), (13, 14), (14, 23), (15, 16), (15, 17), (16, 18), (18, 19), (19, 20), (20, 22), (21, 22), (21, 23), (24, 25), (24, 32), (25, 26), (26, 29), (27, 28), (27, 29), (28, 33), (30, 31), (30, 32), (31, 34), (33, 38), (34, 35), (35, 36), (36, 37), (37, 38)])
me_bathroom_door_rigid_cell_007.attributes.new('sharp_edge', 'BOOLEAN', 'EDGE').data.foreach_set('value', [ (min(e.vertices), max(e.vertices)) in _k for e in me_bathroom_door_rigid_cell_007.edges])
_uv = me_bathroom_door_rigid_cell_007.uv_layers.new(name='UVMap')
_uv.uv.foreach_set('vector', [0.5839, 0.5839, 0.0, 0.0, 1.0, 0.0, 1.0, 0.7559, 0.7491, 0.6838, 0.756, 0.7074, 0.7559, 0.7559, 0.0, 0.0, 0.1644, 0.0, 0.1642, 0.1364, 1.0, 0.6181, 1.0, 0.6747, 0.9508, 0.6181, 0.6211, 0.0, 1.0, 0.0, 1.0, 0.5839, 0.6747, 0.6747, 0.6181, 0.6181, 1.0, 0.0, 1.0, 1.0, 0.6211, 0.6211, 0.6485, 0.1877, 0.3333, 0.0, 0.6099, 0.1526, 1.0, 0.1533, 1.0, 1.0, 0.3333, 0.3333, 0.1981, 0.1532, 1.0, 0.8354, 1.0, 1.0, 0.1533, 0.1533, 0.9174, 0.4074, 0.9174, 0.3952, 0.9189, 0.4058, 0.4587, 0.3955, 0.4587, 0.4076, 0.4478, 0.4098, 0.4281, 0.4135, 0.4281, 0.4067, 0.4087, 0.4067, 0.4176, 0.3713, 0.04251, 0.8611, 0.05523, 0.864, 0.05229, 0.8803, 0.04438, 0.8803, 0.03861, 0.8603, 0.09699, 0.8847, 0.09647, 0.8803, 0.08242, 0.8803, 0.08242, 0.8651, 0.1046, 0.8652, 0.1046, 0.8847, 0.2219, 0.7966, 0.2224, 0.7892, 0.23, 0.7891, 0.2301, 0.7959, 0.2231, 0.803, 0.2094, 0.8033, 0.208, 0.8034, 0.2079, 0.7967, 0.4528, 0.7997, 0.4566, 0.8019, 0.4528, 0.8083, 0.05974, 0.8803, 0.05229, 0.8847, 0.05229, 0.8803, 0.05974, 0.8651, 0.05974, 0.8803, 0.05229, 0.8803, 0.05598, 0.8642, 0.05229, 0.8803, 0.05229, 0.8847, 0.04563, 0.8847, 0.04438, 0.8803, 0.2219, 0.7966, 0.2079, 0.7967, 0.2078, 0.7891, 0.2219, 0.789])
me_bathroom_door_rigid_cell_007.materials.append(mat_wood_002)
me_bathroom_door_rigid_cell_007.materials.append(mat_handle_002)
me_bathroom_door_rigid_cell_007.update()
me_bathroom_door_rigid_cell_008 = bpy.data.meshes.new('bathroom_door-rigid_cell.008')
me_bathroom_door_rigid_cell_008.from_pydata([(-0.03434, 0.1011, -0.5183), (0.0524, 0.1226, -0.428), (0.1028, -0.05902, -0.6151), (0.01771, 0.0104, -0.5661), (0.01771, 0.0104, -0.4033), (-0.02506, 0.0104, -0.5661), (-0.02506, -0.0132, -0.4033), (-0.1031, 0.03401, -0.4033), (-0.1045, -0.0132, -0.4033), (0.1677, -0.1314, 1.558), (0.1677, -0.3107, 1.386), (0.01771, -0.3435, 1.362), (0.01771, 0.007902, 1.7), (-0.02506, -0.118, -0.4033), (-0.1045, -0.137, -0.4033), (0.01771, -0.09421, -0.5047), (0.1677, -0.04657, 1.639), (0.04936, 0.1277, 1.813), (0.01771, 0.1258, 1.813), (0.1677, -0.04754, -0.5522), (0.01771, 0.1743, 1.813), (0.01771, 0.1743, 1.722), (-0.1045, -0.08335, -0.5661), (-0.1045, -0.1267, -0.4805), (0.01771, -0.0868, -0.5598), (0.01771, -0.03928, -0.6537), (-0.02506, -0.08352, -0.5661), (-0.02506, -0.1008, -0.5321), (0.1677, -0.05133, -0.5569), (0.01771, 0.1736, -0.2032), (-0.1045, 0.1004, -0.52), (-0.1045, 0.1054, -0.4989), (-0.1045, 0.1216, -0.4276), (-0.1031, 0.1271, -0.4033), (0.01771, 0.128, -0.4033), (-0.02165, 0.0552, -0.5661), (0.01771, 0.03162, -0.5661), (-0.05018, 0.07198, -0.5661), (-0.1045, 0.07227, -0.5661), (0.1677, -0.1314, 1.558), (0.1677, -0.3107, 1.386), (0.01771, -0.3435, 1.362), (0.01771, 0.007902, 1.7), (-0.02506, -0.118, -0.4033), (-0.1045, -0.137, -0.4033), (0.01771, -0.09421, -0.5047), (-0.1045, 0.1216, -0.4276), (-0.1031, 0.1271, -0.4033), (0.04936, 0.1277, 1.813), (0.01771, 0.1258, 1.813), (0.1677, -0.04657, 1.639), (0.1677, -0.04754, -0.5522), (0.01771, 0.1743, 1.813), (0.01771, 0.1743, 1.722), (0.01771, -0.0868, -0.5598), (0.01771, -0.03928, -0.6537), (-0.1045, -0.08335, -0.5661), (-0.1045, -0.1267, -0.4805), (-0.02506, -0.08352, -0.5661), (-0.02506, -0.1008, -0.5321), (0.01771, 0.1736, -0.2032), (-0.1045, 0.1004, -0.52), (-0.1045, 0.1054, -0.4989), (0.01771, 0.128, -0.4033), (-0.02165, 0.0552, -0.5661), (0.01771, 0.03162, -0.5661), (-0.05018, 0.07198, -0.5661), (-0.1045, 0.07227, -0.5661)], [], [(40, 39, 42, 41), (48, 50, 51, 1, 53, 52), (14, 8, 32, 62, 61, 67, 56, 23), (48, 49, 42, 39, 50), (10, 19, 16, 9), (55, 2, 54), (57, 22, 58, 59), (2, 28, 51, 45, 54), (28, 2, 1, 51), (1, 60, 53), (31, 1, 0, 30), (1, 31, 46, 47, 63, 60), (64, 1, 2, 55, 65), (0, 1, 64, 66), (30, 0, 66, 38), (51, 40, 41, 45), (57, 59, 43, 44), (20, 18, 17), (7, 8, 14, 13, 6, 4, 34, 33), (3, 36, 25, 24, 15, 11, 12, 18, 20, 21, 29, 34, 4), (3, 4, 6, 5), (27, 26, 5, 6, 13), (67, 37, 35, 36, 3, 5, 26, 56), (7, 33, 32, 8)])
me_bathroom_door_rigid_cell_008.polygons.foreach_set('material_index', [0, 0, 1, 0, 0, 0, 0, 0, 0, 0, 0, 0, 0, 0, 0, 0, 0, 0, 1, 0, 1, 1, 1, 1])
_k = set([(9, 10), (9, 16), (10, 19), (11, 12), (11, 15), (12, 18), (13, 14), (13, 27), (14, 23), (15, 24), (16, 19), (17, 18), (17, 20), (20, 21), (21, 29), (22, 57), (22, 58), (23, 56), (24, 25), (25, 36), (26, 27), (26, 56), (29, 34), (30, 31), (30, 38), (31, 46), (32, 33), (32, 62), (33, 34), (35, 36), (35, 37), (37, 67), (38, 66), (39, 40), (39, 50), (40, 51), (41, 42), (41, 45), (42, 49), (43, 44), (43, 59), (44, 57), (45, 54), (46, 47), (47, 63), (48, 49), (48, 52), (50, 51), (52, 53), (53, 60), (54, 55), (55, 65), (58, 59), (60, 63), (61, 62), (61, 67), (64, 65), (64, 66)])
me_bathroom_door_rigid_cell_008.attributes.new('sharp_edge', 'BOOLEAN', 'EDGE').data.foreach_set('value', [ (min(e.vertices), max(e.vertices)) in _k for e in me_bathroom_door_rigid_cell_008.edges])
_uv = me_bathroom_door_rigid_cell_008.uv_layers.new(name='UVMap')
_uv.uv.foreach_set('vector', [0.3267, 0.3267, 0.3267, 0.0, 0.6405, 0.0, 0.6405, 0.6405, 1.0, 0.11, 1.0, 0.4937, 0.02021, 0.0, 0.0, 0.0, 0.9383, 0.0, 0.9792, 0.004903, 0.05974, 0.8163, 0.05974, 0.839, 0.05528, 0.8637, 0.04221, 0.8608, 0.03833, 0.8599, 0.02987, 0.8547, 0.02987, 0.8261, 0.04558, 0.8182, 0.11, 0.11, 0.2964, 0.1099, 1.0, 0.3595, 1.0, 0.6733, 0.4937, 0.4937, 0.5896, 0.07848, 0.5413, 0.434, 0.5411, 0.0319, 0.5567, 0.04684, 0.5727, 0.0, 1.0, 0.0, 1.0, 0.3313, 1.0, 0.8069, 0.6104, 0.5048, 0.845, 0.3776, 1.0, 0.4978, 0.0, 0.0, 0.9646, 0.0, 1.0, 0.007336, 1.0, 0.4701, 0.3313, 0.3313, 0.9646, 0.9646, 0.0, 0.0, 1.0, 0.0, 1.0, 0.9798, 0.0, 0.0, 0.1677, 0.0, 0.9383, 0.9383, 1.0, 0.2403, 1.0, 1.0, 0.0, 0.0, 0.5857, 0.0, 1.0, 1.0, 0.2403, 0.2403, 0.2961, 0.2438, 0.3134, 0.2473, 0.8602, 0.8321, 1.0, 0.8323, 1.0, 0.5023, 1.0, 1.0, 0.0, 0.0, 0.4273, 0.0, 0.7389, 0.4172, 1.0, 0.0, 1.0, 1.0, 0.5023, 0.5023, 0.7446, 0.0, 0.4143, 0.0, 1.0, 0.0, 1.0, 0.2554, 0.5429, 0.2482, 0.9927, 0.0, 1.0, 0.3267, 1.0, 0.6405, 0.5299, 0.0, 0.8069, 0.8069, 0.4978, 0.4978, 0.447, 0.04898, 0.1874, 0.03436, 0.9725, 0.8756, 0.9725, 0.8667, 0.9783, 0.867, 0.08242, 0.8477, 0.08216, 0.839, 0.08216, 0.8163, 0.09673, 0.8198, 0.09673, 0.839, 0.1046, 0.8433, 0.1046, 0.8649, 0.08242, 0.8648, 0.3868, 0.4366, 0.3907, 0.4366, 0.3777, 0.4527, 0.3689, 0.4354, 0.3676, 0.4253, 0.3218, 0.0828, 0.3863, 0.02078, 0.408, 2.219e-05, 0.4169, 2.267e-05, 0.4168, 0.01681, 0.4167, 0.37, 0.4084, 0.4067, 0.3868, 0.4067, 0.4259, 0.8191, 0.4259, 0.7893, 0.4338, 0.789, 0.4338, 0.8191, 0.2016, 0.823, 0.2078, 0.8261, 0.2078, 0.8433, 0.178, 0.839, 0.178, 0.8198, 0.08216, 0.8547, 0.0722, 0.8546, 0.06696, 0.8516, 0.05974, 0.8472, 0.05974, 0.8433, 0.06759, 0.8433, 0.06759, 0.8261, 0.08216, 0.8261, 0.05974, 0.8477, 0.05974, 0.8648, 0.05528, 0.8637, 0.05974, 0.839])
me_bathroom_door_rigid_cell_008.materials.append(mat_wood_002)
me_bathroom_door_rigid_cell_008.materials.append(mat_handle_002)
me_bathroom_door_rigid_cell_008.update()
me_bathroom_door_rigid_cell_009 = bpy.data.meshes.new('bathroom_door-rigid_cell.009')
me_bathroom_door_rigid_cell_009.from_pydata([(-0.01454, 0.04195, 0.02189), (-0.003453, 0.05191, -0.01097), (0.01569, -0.05298, 0.005655), (0.01644, -0.04044, -0.0159), (0.01644, 0.04943, -0.003113), (0.01644, 0.04186, 0.02187), (0.01644, 0.05332, -0.0159), (0.004164, 0.05338, -0.0159), (-0.002246, 0.05069, -0.0159), (-0.00509, 0.03389, -0.0159), (-0.01922, -0.04318, -0.0112), (-0.01743, -0.04044, -0.0159), (-0.03017, -0.05298, 0.02189), (-0.02559, -0.05298, 0.005655), (0.01569, -0.05298, 0.02187), (0.01644, -0.04044, 0.02187), (0.01644, 0.04943, -0.003113), (0.01644, 0.04186, 0.02187), (0.01644, 0.05332, -0.0159), (0.004164, 0.05338, -0.0159), (-0.002246, 0.05069, -0.0159), (-0.00509, 0.03389, -0.0159), (-0.01743, -0.04044, -0.0159), (-0.01922, -0.04318, -0.0112), (-0.03017, -0.05298, 0.02189), (-0.02559, -0.05298, 0.005655), (0.01569, -0.05298, 0.02187), (0.01644, -0.04044, 0.02187)], [], [(0, 17, 16), (1, 0, 16, 18, 19), (0, 1, 20, 21), (22, 23, 0, 21), (24, 0, 23, 25), (27, 17, 0, 24, 26), (1, 19, 20), (8, 7, 6, 3, 11, 9), (13, 2, 14, 12), (14, 2, 3, 15), (11, 3, 2, 13, 10), (15, 3, 6, 4, 5)])
me_bathroom_door_rigid_cell_009.polygons.foreach_set('material_index', [0, 0, 0, 0, 0, 0, 0, 1, 1, 0, 1, 1])
_k = set([(4, 5), (4, 6), (5, 15), (6, 7), (7, 8), (8, 9), (9, 11), (10, 11), (10, 13), (12, 13), (12, 14), (14, 15), (16, 17), (16, 18), (17, 27), (18, 19), (19, 20), (20, 21), (21, 22), (22, 23), (23, 25), (24, 25), (24, 26), (26, 27)])
me_bathroom_door_rigid_cell_009.attributes.new('sharp_edge', 'BOOLEAN', 'EDGE').data.foreach_set('value', [ (min(e.vertices), max(e.vertices)) in _k for e in me_bathroom_door_rigid_cell_009.edges])
_uv = me_bathroom_door_rigid_cell_009.uv_layers.new(name='UVMap')
_uv.uv.foreach_set('vector', [1.0, 1.0, 0.8277, 0.8277, 1.0, 0.8081, 1.0, 0.0, 1.0, 1.0, 0.8081, 0.8081, 0.8448, 0.3098, 0.9493, 0.0, 1.0, 1.0, 0.0, 0.0, 0.00969, 0.0, 1.0, 0.9303, 0.9884, 0.9427, 1.0, 0.9519, 1.0, 1.0, 0.9303, 0.9303, 1.0, 0.8386, 1.0, 1.0, 0.9519, 0.9519, 0.9764, 0.886, 0.9535, 0.8806, 1.0, 0.8277, 1.0, 1.0, 0.8386, 0.8386, 0.9464, 0.8929, 1.0, 0.0, 1.0, 0.05066, 0.9903, 0.0, 0.3703, 0.8057, 0.3692, 0.8062, 0.3669, 0.8062, 0.3669, 0.789, 0.3731, 0.789, 0.3708, 0.8026, 0.4415, 0.7991, 0.434, 0.7991, 0.434, 0.7961, 0.4424, 0.7961, 0.3273, 0.789, 0.3302, 0.789, 0.3342, 0.7913, 0.3273, 0.7913, 0.44, 0.8032, 0.4338, 0.8032, 0.434, 0.7991, 0.4415, 0.7991, 0.4403, 0.8023, 0.3273, 0.7913, 0.3342, 0.7913, 0.3342, 0.8085, 0.3318, 0.8078, 0.3273, 0.8064])
me_bathroom_door_rigid_cell_009.materials.append(mat_wood_002)
me_bathroom_door_rigid_cell_009.materials.append(mat_handle_002)
me_bathroom_door_rigid_cell_009.update()
me_bathroom_door_rigid_cell_010 = bpy.data.meshes.new('bathroom_door-rigid_cell.010')
me_bathroom_door_rigid_cell_010.from_pydata([(-0.02213, 0.6702, 0.8321), (-0.04117, 0.7102, 0.7001), (-0.06726, 0.554, 0.2835), (-0.07757, 0.3915, -0.3722), (0.02051, -1.052, -0.8816), (0.02051, -0.8133, -0.7996), (-0.004119, -1.052, -0.8592), (-0.004969, -1.052, -0.87), (0.02051, 0.2083, 0.7365), (-0.003226, -1.052, -0.8507), (0.02051, -1.052, -0.6276), (-0.005218, -1.052, -0.8781), (0.02051, 0.6055, -0.3123), (0.02051, 0.6649, -0.2917), (0.02051, 0.2992, 0.8321), (0.02051, 0.6482, 1.018), (0.02051, 0.6704, 0.9819), (0.02051, 0.8404, 0.6987), (0.02051, 0.8633, 0.6602), (0.02051, -1.052, -0.8816), (0.02051, -0.8133, -0.7996), (-0.004119, -1.052, -0.8592), (-0.004969, -1.052, -0.87), (0.02051, 0.2083, 0.7365), (0.02051, -1.052, -0.6276), (-0.003226, -1.052, -0.8507), (0.02051, 0.6055, -0.3123), (-0.005218, -1.052, -0.8781), (0.02051, 0.6649, -0.2917), (0.02051, 0.2992, 0.8321), (0.02051, 0.6482, 1.018), (0.02051, 0.6704, 0.9819), (0.02051, 0.8404, 0.6987), (0.02051, 0.8633, 0.6602)], [], [(27, 20, 19), (21, 2, 22), (23, 1, 25, 24), (25, 1, 2, 21), (3, 26, 20, 27), (22, 2, 3, 27), (3, 28, 26), (0, 29, 30), (1, 23, 29, 0), (1, 3, 2), (31, 1, 0, 30), (32, 33, 1), (31, 32, 1), (33, 28, 3, 1), (6, 7, 11, 4, 10, 9), (16, 15, 14, 8, 10, 4, 5, 12, 13, 18, 17)])
_k = set([(4, 5), (4, 11), (5, 12), (6, 7), (6, 9), (7, 11), (8, 10), (8, 14), (9, 10), (12, 13), (13, 18), (14, 15), (15, 16), (16, 17), (17, 18), (19, 20), (19, 27), (20, 26), (21, 22), (21, 25), (22, 27), (23, 24), (23, 29), (24, 25), (26, 28), (28, 33), (29, 30), (30, 31), (31, 32), (32, 33)])
me_bathroom_door_rigid_cell_010.attributes.new('sharp_edge', 'BOOLEAN', 'EDGE').data.foreach_set('value', [ (min(e.vertices), max(e.vertices)) in _k for e in me_bathroom_door_rigid_cell_010.edges])
_uv = me_bathroom_door_rigid_cell_010.uv_layers.new(name='UVMap')
_uv.uv.foreach_set('vector', [0.01071, 0.0, 0.1273, 0.0, 0.1274, 0.1151, 0.9697, 0.9697, 0.0, 0.0, 0.9865, 0.0, 0.7231, 0.0, 1.0, 0.0, 1.0, 0.9723, 0.8708, 0.8431, 0.9723, 0.9723, 0.0, 0.0, 1.0, 0.0, 1.0, 0.9697, 0.0, 0.0, 0.3674, 0.0, 1.0, 0.8727, 0.985, 0.985, 0.9865, 0.9865, 0.0, 0.0, 1.0, 0.0, 1.0, 0.985, 0.0, 0.0, 0.4923, 0.0, 0.3674, 0.3674, 1.0, 0.0, 1.0, 0.2093, 0.7984, 0.0, 1.0, 0.0, 1.0, 0.2769, 0.2093, 0.2093, 0.0, 0.0, 0.0, 0.0, 1.0, 0.0, 1.0, 1.0, 1.0, 0.7324, 1.0, 1.0, 0.0, 0.0, 0.2016, 0.0, 0.5055, 0.5055, 1.0, 0.389, 1.0, 1.0, 0.7324, 0.7324, 1.0, 0.5055, 1.0, 1.0, 0.389, 0.389, 1.0, 0.5077, 1.0, 0.0, 1.0, 1.0, 0.9495, 0.7305, 0.9496, 0.7325, 0.9491, 0.734, 0.945, 0.7346, 0.945, 0.6881, 0.9493, 0.7289, 0.6014, 0.3942, 0.6054, 0.3876, 0.6695, 0.4217, 0.6862, 0.4392, 0.9174, 0.6895, 0.9174, 0.7361, 0.8736, 0.721, 0.6133, 0.6316, 0.6024, 0.6279, 0.566, 0.4532, 0.5702, 0.4461])
me_bathroom_door_rigid_cell_010.materials.append(mat_wood_002)
me_bathroom_door_rigid_cell_010.materials.append(mat_handle_002)
me_bathroom_door_rigid_cell_010.update()
me_bathroom_door_rigid_cell_011 = bpy.data.meshes.new('bathroom_door-rigid_cell.011')
me_bathroom_door_rigid_cell_011.from_pydata([(-0.03359, 0.04134, -0.5272), (0.04048, -0.04137, 0.4323), (-0.03359, -0.04118, 0.4322), (-0.03359, -0.04114, 0.1283), (-0.03359, -0.04066, -0.5272), (0.04046, -0.04067, -0.5272), (0.04025, 0.04134, -0.1985), (0.04024, 0.04134, -0.5272), (0.04012, 0.04134, 0.4393), (-0.03359, -0.001667, 0.4358), (-0.03359, 0.04134, 0.4394), (-0.03359, -0.04118, 0.4322), (-0.03359, -0.04114, 0.1283), (-0.03359, -0.04066, -0.5272), (0.04046, -0.04067, -0.5272), (0.04024, 0.04134, -0.5272), (0.04025, 0.04134, -0.1985), (0.04012, 0.04134, 0.4393), (-0.03359, 0.04134, 0.4394), (-0.03359, -0.001667, 0.4358)], [], [(11, 12, 1), (14, 1, 12, 13), (1, 14, 15, 16), (1, 16, 17), (1, 17, 18, 19), (19, 11, 1), (6, 7, 0, 10, 8), (0, 4, 3, 2, 9, 10), (7, 5, 4, 0)])
_k = set([(2, 3), (2, 9), (3, 4), (4, 5), (5, 7), (6, 7), (6, 8), (8, 10), (9, 10), (11, 12), (11, 19), (12, 13), (13, 14), (14, 15), (15, 16), (16, 17), (17, 18), (18, 19)])
me_bathroom_door_rigid_cell_011.attributes.new('sharp_edge', 'BOOLEAN', 'EDGE').data.foreach_set('value', [ (min(e.vertices), max(e.vertices)) in _k for e in me_bathroom_door_rigid_cell_011.edges])
_uv = me_bathroom_door_rigid_cell_011.uv_layers.new(name='UVMap')
_uv.uv.foreach_set('vector', [0.6987, 0.6987, 1.0, 0.699, 1.0, 1.0, 1.0, 0.04957, 1.0, 1.0, 0.699, 0.699, 0.699, 0.0497, 1.0, 1.0, 0.04957, 0.04957, 0.6726, 0.04928, 1.0, 0.3749, 1.0, 1.0, 0.3749, 0.3749, 1.0, 0.3791, 1.0, 1.0, 0.3791, 0.3791, 0.6764, 0.3769, 1.0, 0.6997, 0.6997, 0.6997, 1.0, 0.6987, 1.0, 1.0, 0.931, 0.7282, 0.931, 0.7885, 0.9174, 0.7885, 0.9174, 0.6113, 0.931, 0.6113, 0.4587, 0.789, 0.4437, 0.789, 0.4436, 0.6687, 0.4436, 0.613, 0.4508, 0.6123, 0.4587, 0.6116, 0.9865, 0.4587, 0.9864, 0.4437, 1.0, 0.4437, 1.0, 0.4587])
me_bathroom_door_rigid_cell_011.materials.append(mat_wood_002)
me_bathroom_door_rigid_cell_011.materials.append(mat_handle_002)
me_bathroom_door_rigid_cell_011.update()
me_bathroom_door_rigid_cell_012 = bpy.data.meshes.new('bathroom_door-rigid_cell.012')
me_bathroom_door_rigid_cell_012.from_pydata([(0.03365, 0.05967, -0.5276), (-0.0406, -0.02339, 0.4318), (0.03365, -0.08995, 0.1235), (0.03365, -0.09003, 0.4317), (0.03365, -0.08929, -0.5276), (-0.03993, -0.02301, -0.5276), (-0.04055, 0.05967, -0.2007), (-0.04032, 0.05967, -0.5276), (0.03365, 0.05967, 0.4445), (0.03365, 0.01732, 0.441), (-0.04048, 0.05967, 0.4387), (0.03365, -0.08995, 0.1235), (0.03365, -0.09003, 0.4317), (0.03365, -0.08929, -0.5276), (-0.03993, -0.02301, -0.5276), (-0.04055, 0.05967, -0.2007), (-0.04032, 0.05967, -0.5276), (0.03365, 0.05967, 0.4445), (-0.04048, 0.05967, 0.4387), (0.03365, 0.01732, 0.441)], [], [(1, 11, 12), (13, 11, 1, 14), (16, 14, 1, 15), (18, 1, 19, 17), (1, 12, 19), (1, 18, 15), (0, 7, 6, 10, 8), (2, 4, 0, 8, 9, 3), (7, 0, 4, 5)])
_k = set([(2, 3), (2, 4), (3, 9), (4, 5), (5, 7), (6, 7), (6, 10), (8, 9), (8, 10), (11, 12), (11, 13), (12, 19), (13, 14), (14, 16), (15, 16), (15, 18), (17, 18), (17, 19)])
me_bathroom_door_rigid_cell_012.attributes.new('sharp_edge', 'BOOLEAN', 'EDGE').data.foreach_set('value', [ (min(e.vertices), max(e.vertices)) in _k for e in me_bathroom_door_rigid_cell_012.edges])
_uv = me_bathroom_door_rigid_cell_012.uv_layers.new(name='UVMap')
_uv.uv.foreach_set('vector', [1.0, 0.0, 1.0, 0.3054, 0.6938, 0.0, 0.9503, 0.3036, 0.3054, 0.3054, 0.0, 0.0, 0.9501, 0.0, 0.9503, 0.3248, 0.9501, 0.9501, 0.0, 0.0, 0.6265, 0.0, 0.3735, 0.0, 1.0, 0.0, 1.0, 0.3057, 0.6803, 0.3054, 0.0, 0.0, 0.3062, 0.0, 0.3057, 0.3057, 1.0, 1.0, 0.3735, 0.3735, 1.0, 0.3735, 0.945, 0.7885, 0.9314, 0.7885, 0.9313, 0.7286, 0.9314, 0.6113, 0.945, 0.6102, 0.4862, 0.6695, 0.486, 0.789, 0.4587, 0.789, 0.4587, 0.6106, 0.4665, 0.6113, 0.4862, 0.613, 0.986, 0.4587, 0.9725, 0.4587, 0.9725, 0.4314, 0.986, 0.4436])
me_bathroom_door_rigid_cell_012.materials.append(mat_wood_002)
me_bathroom_door_rigid_cell_012.materials.append(mat_handle_002)
me_bathroom_door_rigid_cell_012.update()
me_bathroom_door_rigid_cell_013 = bpy.data.meshes.new('bathroom_door-rigid_cell.013')
me_bathroom_door_rigid_cell_013.from_pydata([(0.03074, -0.08017, 0.3389), (0.03095, 0.1945, 0.3393), (0.004557, -0.2354, -0.07477), (-0.00531, -0.398, -0.7322), (-0.05555, -0.2504, -0.6951), (-0.05555, -0.3994, -0.7356), (-0.05555, -0.279, -0.2486), (-0.05555, -0.1985, 0.07588), (-0.05555, 0.2147, -0.1655), (0.09445, 0.1797, 0.1861), (-0.05555, 0.2143, -0.5686), (0.09445, 0.1789, -0.5688), (0.09445, -0.1193, -0.65), (0.09445, 0.07811, 0.2978), (-0.05555, -0.09684, 0.3953), (-0.05555, -0.1745, 0.1723), (0.09445, 0.1647, 0.298), (0.09445, 0.1294, 0.298), (-0.05555, 0.1393, 0.3956), (-0.05555, -0.03755, 0.3955), (-0.05555, 0.1663, 0.3955), (0.09445, 0.1797, 0.298), (-0.05555, 0.2146, 0.3006), (-0.05555, 0.2147, 0.2522), (-0.05555, -0.2504, -0.6951), (-0.05555, -0.3994, -0.7356), (-0.05555, -0.279, -0.2486), (-0.05555, -0.1985, 0.07588), (-0.05555, 0.2147, -0.1655), (-0.05555, 0.2143, -0.5686), (0.09445, 0.1797, 0.1861), (0.09445, 0.1789, -0.5688), (0.09445, -0.1193, -0.65), (0.09445, 0.07811, 0.2978), (-0.05555, -0.09684, 0.3953), (-0.05555, -0.1745, 0.1723), (-0.05555, 0.1393, 0.3956), (-0.05555, -0.03755, 0.3955), (0.09445, 0.1647, 0.298), (0.09445, 0.1294, 0.298), (0.09445, 0.1797, 0.298), (-0.05555, 0.1663, 0.3955), (-0.05555, 0.2146, 0.3006), (-0.05555, 0.2147, 0.2522)], [], [(24, 3, 25), (3, 2, 26, 25), (2, 27, 26), (28, 30, 31, 29), (3, 24, 29, 31, 32), (37, 18, 20, 22, 43, 8, 10, 4, 5, 6, 7, 15, 14), (2, 0, 34, 35), (35, 27, 2), (32, 33, 0, 2, 3), (36, 19, 39, 38), (38, 40, 1, 41, 36), (41, 1, 42), (42, 1, 23), (0, 33, 39, 19, 34), (12, 11, 9, 21, 16, 17, 13), (28, 23, 1, 40, 30)])
_k = set([(4, 5), (4, 10), (5, 6), (6, 7), (7, 15), (8, 10), (8, 43), (9, 11), (9, 21), (11, 12), (12, 13), (13, 17), (14, 15), (14, 37), (16, 17), (16, 21), (18, 20), (18, 37), (19, 34), (19, 36), (20, 22), (22, 43), (23, 28), (23, 42), (24, 25), (24, 29), (25, 26), (26, 27), (27, 35), (28, 29), (30, 31), (30, 40), (31, 32), (32, 33), (33, 39), (34, 35), (36, 41), (38, 39), (38, 40), (41, 42)])
me_bathroom_door_rigid_cell_013.attributes.new('sharp_edge', 'BOOLEAN', 'EDGE').data.foreach_set('value', [ (min(e.vertices), max(e.vertices)) in _k for e in me_bathroom_door_rigid_cell_013.edges])
_uv = me_bathroom_door_rigid_cell_013.uv_layers.new(name='UVMap')
_uv.uv.foreach_set('vector', [0.7739, 0.0, 1.0, 0.0, 1.0, 0.2254, 0.0, 0.0, 1.0, 0.0, 1.0, 0.2583, 0.2254, 0.2254, 0.0, 0.0, 0.2588, 0.0, 0.2583, 0.2583, 0.5215, 0.5215, 0.1041, 0.1041, 1.0, 0.2342, 1.0, 0.591, 1.0, 0.0, 1.0, 0.2261, 0.591, 0.591, 0.2342, 0.2342, 0.4968, 0.0, 0.3312, 0.4357, 0.3637, 0.4357, 0.3686, 0.4357, 0.3775, 0.4531, 0.3775, 0.462, 0.3775, 0.5386, 0.3774, 0.6126, 0.2922, 0.6358, 0.2648, 0.6432, 0.2869, 0.5539, 0.3017, 0.4943, 0.3061, 0.4766, 0.3203, 0.4357, 1.0, 1.0, 0.0, 0.0, 0.5724, 0.0, 1.0, 0.5175, 0.5175, 0.5175, 1.0, 0.7412, 1.0, 1.0, 0.4968, 0.4968, 0.3699, 0.0, 1.0, 0.0, 1.0, 0.0, 1.0, 1.0, 1.0, 0.5211, 0.2559, 0.0, 0.8515, 0.0, 1.0, 0.104, 0.104, 0.104, 0.3707, 0.0, 1.0, 0.0, 1.0, 0.3343, 0.5211, 0.5211, 0.3343, 0.3343, 0.0, 0.0, 0.4285, 0.0, 0.5715, 0.0, 1.0, 0.0, 1.0, 0.3346, 1.0, 0.0, 1.0, 0.6301, 0.8515, 0.8515, 0.2559, 0.2559, 0.4276, 0.0, 0.6012, 0.6275, 0.5465, 0.6126, 0.5463, 0.4741, 0.5463, 0.4536, 0.5491, 0.4536, 0.5556, 0.4536, 0.565, 0.4536, 1.0, 0.5215, 0.3346, 0.3346, 0.0, 0.0, 0.6293, 0.0, 1.0, 0.1041])
me_bathroom_door_rigid_cell_013.materials.append(mat_wood_002)
me_bathroom_door_rigid_cell_013.materials.append(mat_handle_002)
me_bathroom_door_rigid_cell_013.update()
me_bathroom_door_rigid_cell_014 = bpy.data.meshes.new('bathroom_door-rigid_cell.014')
me_bathroom_door_rigid_cell_014.from_pydata([(0.006736, -0.06407, -0.5271), (0.07003, 0.09267, -0.5682), (-0.07997, -0.000925, -0.4712), (-0.07997, -0.08103, -0.4709), (0.02525, -0.104, -0.3969), (-0.07997, -0.1036, -0.3969), (0.07003, -0.127, -0.202), (0.07003, 0.02323, -0.4529), (-0.07997, -0.09769, -0.4165), (0.07003, 0.05326, -0.5029), (0.07003, -0.2366, 0.7371), (-0.07997, -0.1814, 0.2684), (0.07003, -0.2982, 1.266), (-0.07997, -0.2978, 1.27), (0.07003, -0.04685, 1.468), (-0.07997, -0.0776, 1.446), (0.07003, -0.04213, 1.472), (0.07003, 0.2143, -0.4461), (-0.07997, 0.06214, 0.4219), (0.07003, 0.2178, -0.4723), (-0.07997, 0.1742, -0.4175), (0.007336, 0.2097, -0.5278), (0.07003, 0.1955, -0.5683), (0.07003, 0.1803, -0.5683), (-0.07997, 0.1545, -0.4714), (-0.07997, 0.1812, -0.4714), (0.07003, 0.09267, -0.5682), (0.07003, 0.05326, -0.5029), (0.07003, 0.02323, -0.4529), (-0.07997, -0.1036, -0.3969), (-0.07997, -0.09769, -0.4165), (-0.07997, -0.08103, -0.4709), (0.07003, -0.127, -0.202), (0.07003, -0.2366, 0.7371), (0.07003, -0.2982, 1.266), (0.07003, -0.04685, 1.468), (0.07003, -0.04213, 1.472), (0.07003, 0.2143, -0.4461), (0.07003, 0.2178, -0.4723), (0.07003, 0.1955, -0.5683), (0.07003, 0.1803, -0.5683), (-0.07997, 0.1812, -0.4714), (-0.07997, 0.1545, -0.4714), (-0.07997, -0.000925, -0.4712), (-0.07997, 0.1742, -0.4175), (-0.07997, 0.06214, 0.4219), (-0.07997, -0.0776, 1.446), (-0.07997, -0.2978, 1.27), (-0.07997, -0.1814, 0.2684)], [], [(4, 0, 26, 27), (42, 23, 26, 0, 43), (0, 31, 43), (0, 4, 30, 31), (4, 32, 33, 48, 29), (4, 29, 30), (4, 28, 32), (28, 4, 27), (38, 37, 36, 35, 34, 10, 6, 7, 9, 1, 40, 39), (5, 11, 13, 15, 18, 20, 41, 24, 2, 3, 8), (47, 48, 33, 12), (12, 14, 46, 47), (46, 14, 16), (45, 46, 16, 17), (17, 19, 44, 45), (21, 25, 44, 19), (21, 19, 22), (25, 21, 22, 23, 42)])
_k = set([(1, 9), (1, 40), (2, 3), (2, 24), (3, 8), (5, 8), (5, 11), (6, 7), (6, 10), (7, 9), (10, 34), (11, 13), (12, 14), (12, 33), (13, 15), (14, 16), (15, 18), (16, 17), (17, 19), (18, 20), (19, 22), (20, 41), (22, 23), (23, 26), (24, 41), (25, 42), (25, 44), (26, 27), (27, 28), (28, 32), (29, 30), (29, 48), (30, 31), (31, 43), (32, 33), (34, 35), (35, 36), (36, 37), (37, 38), (38, 39), (39, 40), (42, 43), (44, 45), (45, 46), (46, 47), (47, 48)])
me_bathroom_door_rigid_cell_014.attributes.new('sharp_edge', 'BOOLEAN', 'EDGE').data.foreach_set('value', [ (min(e.vertices), max(e.vertices)) in _k for e in me_bathroom_door_rigid_cell_014.edges])
_uv = me_bathroom_door_rigid_cell_014.uv_layers.new(name='UVMap')
_uv.uv.foreach_set('vector', [1.0, 1.0, 0.0, 0.0, 0.6247, 0.0, 1.0, 0.4593, 0.5213, 0.5213, 0.1054, 0.1054, 0.3753, 0.0, 1.0, 0.0, 1.0, 0.3343, 0.0, 0.0, 0.5709, 0.0, 0.3343, 0.3343, 1.0, 0.0, 1.0, 1.0, 0.3824, 0.3824, 0.4291, 0.0, 0.0, 0.0, 0.2097, 0.0, 0.6568, 0.6568, 0.3508, 0.3508, 0.4195, 0.0, 1.0, 0.0, 1.0, 0.5805, 0.3824, 0.0, 0.0, 0.0, 0.42, 0.0, 0.2097, 0.2097, 1.0, 0.58, 1.0, 1.0, 0.4593, 0.4593, 0.5424, 0.4346, 0.5429, 0.4307, 0.5899, 0.07881, 0.5908, 0.07949, 0.6369, 0.1165, 0.6256, 0.2136, 0.6055, 0.3859, 0.5779, 0.4319, 0.5724, 0.4411, 0.5652, 0.4531, 0.5491, 0.4531, 0.5463, 0.4531, 0.3162, 0.4216, 0.302, 0.2996, 0.2806, 0.1159, 0.3215, 0.08312, 0.3466, 0.2714, 0.3672, 0.4254, 0.3685, 0.4353, 0.3636, 0.4353, 0.3351, 0.4353, 0.3204, 0.4352, 0.3173, 0.4252, 0.3512, 0.3512, 1.0, 0.3508, 1.0, 0.6568, 0.657, 0.657, 1.0, 0.657, 0.3436, 0.0, 0.6488, 0.0, 1.0, 0.3512, 1.0, 0.3512, 1.0, 0.6564, 0.328, 0.0, 1.0, 0.4713, 0.6404, 0.6404, 0.328, 0.328, 1.0, 0.01199, 0.01199, 0.01199, 0.01199, 0.0, 0.4713, 0.0, 0.4713, 0.4713, 0.0, 0.0, 0.3358, 0.0, 1.0, 0.5287, 0.9412, 0.9412, 1.0, 0.0, 1.0, 0.9412, 0.3776, 0.0, 0.3358, 0.3358, 0.0, 0.0, 0.6224, 0.0, 1.0, 0.1054, 1.0, 0.5213])
me_bathroom_door_rigid_cell_014.materials.append(mat_wood_002)
me_bathroom_door_rigid_cell_014.materials.append(mat_handle_002)
me_bathroom_door_rigid_cell_014.update()
me_bathroom_door_rigid_cell_017 = bpy.data.meshes.new('bathroom_door-rigid_cell.017')
me_bathroom_door_rigid_cell_017.from_pydata([(-0.01821, 0.05126, 0.07726), (-0.01774, 0.05845, -0.01273), (0.01457, 0.03749, 0.07726), (-0.01704, -0.147, 0.07726), (-0.01745, -0.07776, -0.03973), (0.06163, 0.01768, 0.07726), (0.02815, 0.04508, -0.08552), (-0.01696, -0.04931, -0.08552), (-0.01696, 0.06406, -0.08552), (-0.01821, 0.05126, 0.07726), (-0.01774, 0.05845, -0.01273), (0.01457, 0.03749, 0.07726), (-0.01745, -0.07776, -0.03973), (-0.01704, -0.147, 0.07726), (0.06163, 0.01768, 0.07726), (0.02815, 0.04508, -0.08552), (-0.01696, -0.04931, -0.08552), (-0.01696, 0.06406, -0.08552)], [], [(12, 13, 9, 10, 8, 7), (1, 0, 11), (2, 9, 13, 14), (4, 16, 15, 5, 3), (17, 1, 11, 5, 15), (6, 7, 8)])
me_bathroom_door_rigid_cell_017.polygons.foreach_set('material_index', [1, 0, 1, 0, 0, 1])
_k = set([(0, 1), (0, 11), (1, 17), (2, 9), (2, 14), (3, 4), (3, 5), (4, 16), (5, 11), (6, 7), (6, 8), (7, 12), (8, 10), (9, 10), (12, 13), (13, 14), (15, 16), (15, 17)])
me_bathroom_door_rigid_cell_017.attributes.new('sharp_edge', 'BOOLEAN', 'EDGE').data.foreach_set('value', [ (min(e.vertices), max(e.vertices)) in _k for e in me_bathroom_door_rigid_cell_017.edges])
_uv = me_bathroom_door_rigid_cell_017.uv_layers.new(name='UVMap')
_uv.uv.foreach_set('vector', [0.1565, 0.8043, 0.178, 0.7916, 0.178, 0.828, 0.1615, 0.8293, 0.1481, 0.8304, 0.1481, 0.8096, 0.8626, 0.0, 0.9207, 0.05939, 0.667, 0.0, 0.137, 0.8256, 0.131, 0.8281, 0.131, 0.7918, 0.1456, 0.8219, 0.5896, 0.08232, 0.6635, 0.01345, 1.0, 0.09951, 1.0, 0.4116, 0.4131, 0.2615, 0.6634, 0.02415, 1.0, 0.1374, 1.0, 0.333, 0.4116, 0.4116, 0.09951, 0.09951, 0.1131, 0.8269, 0.1213, 0.8096, 0.1213, 0.8304])
me_bathroom_door_rigid_cell_017.materials.append(mat_wood_002)
me_bathroom_door_rigid_cell_017.materials.append(mat_handle_002)
me_bathroom_door_rigid_cell_017.update()
me_bathroom_door_rigid_cell_018 = bpy.data.meshes.new('bathroom_door-rigid_cell.018')
me_bathroom_door_rigid_cell_018.from_pydata([(0.024, 0.618, -0.5668), (0.0684, 0.5952, -0.3732), (0.0684, 0.5776, -0.2213), (-0.0816, 0.6128, -0.5179), (-0.0816, 0.6182, -0.5668), (0.0684, 0.2328, -0.5666), (0.0684, -1.103, -0.566), (-0.0816, -1.103, -0.566), (0.0684, -1.103, 0.004933), (0.0684, -0.118, 0.7083), (-0.0816, -1.103, 0.008292), (-0.0816, -0.6, 0.3675), (-0.0816, 0.4241, 1.098), (-0.0816, 0.5412, 0.09748), (0.0684, 0.4241, 1.095), (0.0684, 0.4861, 0.5653), (0.0684, 0.2328, -0.5666), (0.0684, -1.103, -0.566), (0.0684, 0.5952, -0.3732), (-0.0816, -1.103, -0.566), (0.0684, -0.118, 0.7083), (0.0684, -1.103, 0.004933), (-0.0816, -1.103, 0.008292), (-0.0816, -0.6, 0.3675), (-0.0816, 0.4241, 1.098), (-0.0816, 0.5412, 0.09748), (0.0684, 0.4241, 1.095), (0.0684, 0.4861, 0.5653), (0.0684, 0.5776, -0.2213), (-0.0816, 0.6128, -0.5179), (-0.0816, 0.6182, -0.5668)], [], [(18, 16, 0), (0, 28, 18), (29, 13, 15, 28, 0), (29, 0, 30), (17, 19, 30, 0, 16), (21, 6, 5, 1, 2, 27, 14, 20), (6, 21, 22, 7), (9, 23, 10, 8), (4, 7, 22, 11, 24, 25, 3), (23, 9, 26, 12), (12, 26, 15, 13)])
_k = set([(1, 2), (1, 5), (2, 27), (3, 4), (3, 25), (4, 7), (5, 6), (6, 7), (8, 9), (8, 10), (9, 26), (10, 23), (11, 22), (11, 24), (12, 13), (12, 23), (13, 29), (14, 20), (14, 27), (15, 26), (15, 28), (16, 17), (16, 18), (17, 19), (18, 28), (19, 30), (20, 21), (21, 22), (24, 25), (29, 30)])
me_bathroom_door_rigid_cell_018.attributes.new('sharp_edge', 'BOOLEAN', 'EDGE').data.foreach_set('value', [ (min(e.vertices), max(e.vertices)) in _k for e in me_bathroom_door_rigid_cell_018.edges])
_uv = me_bathroom_door_rigid_cell_018.uv_layers.new(name='UVMap')
_uv.uv.foreach_set('vector', [1.0, 0.2084, 0.7825, 0.0, 1.0, 0.0, 1.0, 0.0, 1.0, 0.2084, 0.7916, 0.0, 0.3807, 0.0, 1.0, 0.3503, 1.0, 0.6561, 0.2084, 0.2084, 0.0, 0.0, 0.3807, 0.3807, 0.0, 0.0, 0.5817, 0.0, 0.972, 0.3195, 0.972, 0.6308, 0.4183, 0.0, 0.0, 0.0, 0.2175, 0.0, 0.9174, 0.3166, 0.9174, 0.4214, 0.6723, 0.4215, 0.6058, 0.386, 0.6091, 0.3582, 0.6258, 0.2138, 0.6372, 0.1167, 0.7367, 0.1876, 0.945, 0.4205, 0.945, 0.316, 0.9725, 0.3154, 0.9725, 0.4206, 0.6564, 0.6564, 0.3508, 0.3508, 0.3511, 0.03172, 0.657, 0.03159, 0.3158, 0.4215, 0.0, 0.4214, 0.0, 0.316, 0.09231, 0.2501, 0.2802, 0.1161, 0.3017, 0.2997, 0.3148, 0.4126, 0.3508, 0.0, 0.6564, 0.0, 1.0, 0.3433, 1.0, 0.6486, 0.6486, 0.6486, 0.3433, 0.3433, 0.3439, 0.0, 0.6497, 0.0])
me_bathroom_door_rigid_cell_018.materials.append(mat_wood_002)
me_bathroom_door_rigid_cell_018.materials.append(mat_handle_002)
me_bathroom_door_rigid_cell_018.update()
me_bathroom_door_rigid_cell_019 = bpy.data.meshes.new('bathroom_door-rigid_cell.019')
me_bathroom_door_rigid_cell_019.from_pydata([(0.01129, 0.8676, 0.618), (0.07094, -0.7373, -0.5237), (0.07342, -0.7373, -0.5343), (-0.04893, 0.9191, 0.8597), (-0.04893, 0.9283, 0.864), (0.0009051, 0.7047, -0.0371), (0.06985, -0.7373, -0.5425), (-0.04893, 0.7036, -0.04067), (-0.04893, -0.7373, -0.5499), (-0.04893, -0.7373, -0.1037), (-0.04893, 0.3006, 0.5005), (0.06719, -0.7373, -0.5105), (-0.04893, -0.7373, -0.5499), (-0.04893, 0.7036, -0.04067), (-0.04893, 0.9283, 0.864), (0.06985, -0.7373, -0.5425), (-0.04893, -0.7373, -0.1037), (-0.04893, 0.3006, 0.5005), (0.06719, -0.7373, -0.5105), (0.07094, -0.7373, -0.5237), (-0.04893, 0.9191, 0.8597), (0.07342, -0.7373, -0.5343)], [], [(10, 11, 19, 0, 20), (19, 21, 0), (5, 0, 21, 15), (20, 0, 14), (0, 5, 13, 14), (12, 13, 5, 15), (16, 17, 3, 4, 7, 8), (16, 8, 6, 2, 1, 18), (10, 9, 11)])
_k = set([(1, 2), (1, 18), (2, 6), (3, 4), (3, 17), (4, 7), (6, 8), (7, 8), (9, 10), (9, 11), (10, 20), (11, 19), (12, 13), (12, 15), (13, 14), (14, 20), (15, 21), (16, 17), (16, 18), (19, 21)])
me_bathroom_door_rigid_cell_019.attributes.new('sharp_edge', 'BOOLEAN', 'EDGE').data.foreach_set('value', [ (min(e.vertices), max(e.vertices)) in _k for e in me_bathroom_door_rigid_cell_019.edges])
_uv = me_bathroom_door_rigid_cell_019.uv_layers.new(name='UVMap')
_uv.uv.foreach_set('vector', [1.0, 0.386, 1.0, 0.9717, 0.9697, 0.9697, 0.0, 0.0, 0.4403, 0.0, 1.0, 0.9697, 0.01339, 0.0, 1.0, 0.0, 0.0, 0.0, 1.0, 0.0, 1.0, 0.9866, 0.9851, 0.9851, 1.0, 0.5597, 1.0, 1.0, 0.5241, 0.5241, 0.0, 0.0, 1.0, 0.0, 1.0, 0.2247, 0.5241, 0.0, 0.9775, 0.3939, 0.2247, 0.2247, 0.0, 0.0, 0.9851, 0.0, 0.0, 0.6549, 0.1904, 0.5441, 0.3039, 0.4782, 0.3056, 0.4774, 0.2644, 0.6434, 0.0, 0.7368, 0.9725, 0.6536, 0.9725, 0.7353, 0.9501, 0.7339, 0.95, 0.7324, 0.9505, 0.7305, 0.9512, 0.7281, 0.386, 0.386, 0.4138, 0.3718, 0.9717, 0.9717])
me_bathroom_door_rigid_cell_019.materials.append(mat_wood_002)
me_bathroom_door_rigid_cell_019.materials.append(mat_handle_002)
me_bathroom_door_rigid_cell_019.update()
me_bathroom_door_rigid_cell_020 = bpy.data.meshes.new('bathroom_door-rigid_cell.020')
me_bathroom_door_rigid_cell_020.from_pydata([(0.04369, 0.7214, 0.363), (-0.06092, 0.7217, 0.363), (0.02531, 0.7609, 0.2328), (0.08908, 0.3287, 0.3629), (0.08908, -0.6583, 0.3629), (0.08908, -1.0, -1.082), (0.06251, -1.0, -1.332), (0.08908, -1.0, 0.3628), (-0.06092, -1.0, 0.3626), (-0.06092, -0.2894, 0.363), (-0.06092, -1.0, -0.9006), (-0.06092, 0.6578, 0.06231), (-0.0005173, 0.6062, -0.1791), (-0.06092, 0.6672, 0.06788), (-0.06092, 0.7442, 0.2886), (-0.06092, 0.7401, 0.3023), (0.08908, -0.6583, 0.3629), (0.08908, 0.3287, 0.3629), (0.08908, -1.0, -1.082), (0.06251, -1.0, -1.332), (0.08908, -1.0, 0.3628), (-0.06092, -1.0, 0.3626), (-0.06092, -0.2894, 0.363), (-0.06092, 0.6578, 0.06231), (-0.06092, -1.0, -0.9006), (-0.06092, 0.6672, 0.06788), (-0.06092, 0.7442, 0.2886), (-0.06092, 0.7401, 0.3023), (-0.06092, 0.7217, 0.363)], [], [(0, 28, 22, 16, 17), (28, 0, 2, 15), (18, 19, 12, 2, 0, 17), (4, 20, 5, 3), (21, 24, 6, 5, 20), (7, 16, 22, 8), (1, 27, 26, 25, 23, 24, 21, 9), (12, 19, 10, 11), (11, 13, 12), (14, 2, 12, 13), (2, 14, 15)])
_k = set([(1, 9), (1, 27), (3, 4), (3, 5), (4, 20), (5, 6), (6, 24), (7, 8), (7, 16), (8, 22), (9, 21), (10, 11), (10, 19), (11, 13), (13, 14), (14, 15), (15, 28), (16, 17), (17, 18), (18, 19), (20, 21), (22, 28), (23, 24), (23, 25), (25, 26), (26, 27)])
me_bathroom_door_rigid_cell_020.attributes.new('sharp_edge', 'BOOLEAN', 'EDGE').data.foreach_set('value', [ (min(e.vertices), max(e.vertices)) in _k for e in me_bathroom_door_rigid_cell_020.edges])
_uv = me_bathroom_door_rigid_cell_020.uv_layers.new(name='UVMap')
_uv.uv.foreach_set('vector', [1.0, 0.0, 1.0, 0.5816, 0.3574, 0.0, 0.669, 0.0, 0.7783, 0.0, 0.5816, 0.5816, 0.0, 0.0, 1.0, 0.0, 1.0, 0.534, 0.8556, 0.02331, 1.0, 0.02209, 0.0, 0.0, 1.0, 0.0, 1.0, 1.0, 0.7783, 0.7783, 0.8547, 0.4218, 0.9174, 0.4219, 0.9174, 0.687, 0.6736, 0.4218, 0.9725, 0.4211, 0.9725, 0.6524, 0.9498, 0.7314, 0.945, 0.6856, 0.945, 0.421, 0.7112, 0.04233, 1.0, 0.331, 1.0, 0.6426, 0.3995, 0.04225, 0.3159, 0.4218, 0.3193, 0.433, 0.3201, 0.4355, 0.3059, 0.476, 0.3042, 0.477, 0.0, 0.6537, 0.0, 0.4219, 0.1304, 0.4218, 1.0, 1.0, 0.02209, 0.02209, 0.4396, 0.02548, 0.4453, 0.4453, 1.0, 0.4453, 0.5151, 0.0, 1.0, 0.0, 1.0, 0.4266, 1.0, 1.0, 0.0, 0.0, 0.4849, 0.0, 0.0, 0.0, 0.5734, 0.0, 0.534, 0.534])
me_bathroom_door_rigid_cell_020.materials.append(mat_wood_002)
me_bathroom_door_rigid_cell_020.materials.append(mat_handle_002)
me_bathroom_door_rigid_cell_020.update()
me_bathroom_door_rigid_cell_021 = bpy.data.meshes.new('bathroom_door-rigid_cell.021')
me_bathroom_door_rigid_cell_021.from_pydata([(-0.04411, 0.01284, 0.05202), (-0.04411, 0.01284, -0.04877), (-0.04519, 0.01284, 0.08302), (0.04503, 0.01284, 0.05202), (-0.04411, -0.1349, 0.05202), (0.04503, -0.1349, 0.05202), (-0.0428, -0.1567, 0.01444), (-0.04411, -0.1349, -0.04877), (0.04503, -0.1349, -0.04877), (-0.0428, -0.1567, -0.01119), (0.04372, -0.1567, -0.01119), (0.04372, -0.1567, 0.01444), (0.04503, 0.01284, -0.04877), (-0.04519, 0.01284, -0.07977), (-0.04525, 0.02288, 0.08302), (0.04612, 0.01284, 0.08302), (0.04612, 0.1926, 0.08302), (0.04612, 0.01284, -0.07977), (0.04612, 0.2248, -0.07977), (0.001473, 0.2185, -0.07977), (0.03497, 0.191, 0.08302), (-0.04519, 0.1207, -0.07977), (-0.04566, 0.09326, -0.03571), (0.001473, 0.2185, -0.07977), (0.04612, 0.2248, -0.07977), (0.04612, 0.1926, 0.08302), (-0.04519, 0.1207, -0.07977), (-0.04566, 0.09326, -0.03571), (-0.04525, 0.02288, 0.08302), (0.03497, 0.191, 0.08302)], [], [(0, 1, 7, 4), (1, 0, 2, 13), (12, 1, 13, 17, 15, 2, 0, 3), (3, 0, 4, 5), (6, 11, 5, 4), (4, 7, 9, 6), (1, 12, 8, 7), (10, 9, 7, 8), (6, 9, 10, 11), (11, 10, 8, 5), (12, 3, 5, 8), (27, 26, 13, 2, 28), (28, 2, 15, 25, 20), (25, 15, 17, 24), (17, 13, 26, 23, 24), (19, 29, 16, 18), (29, 19, 21, 22, 14)])
me_bathroom_door_rigid_cell_021.polygons.foreach_set('material_index', [1, 1, 1, 1, 1, 1, 1, 1, 1, 1, 1, 1, 1, 1, 1, 0, 0])
_k = set([(14, 22), (14, 29), (16, 18), (16, 29), (18, 19), (19, 21), (20, 25), (20, 28), (21, 22), (23, 24), (23, 26), (24, 25), (26, 27), (27, 28)])
me_bathroom_door_rigid_cell_021.attributes.new('sharp_edge', 'BOOLEAN', 'EDGE').data.foreach_set('value', [ (min(e.vertices), max(e.vertices)) in _k for e in me_bathroom_door_rigid_cell_021.edges])
_uv = me_bathroom_door_rigid_cell_021.uv_layers.new(name='UVMap')
_uv.uv.foreach_set('vector', [0.2705, 0.8201, 0.252, 0.8201, 0.252, 0.793, 0.2705, 0.793, 0.3056, 0.8132, 0.3056, 0.7947, 0.3058, 0.789, 0.3058, 0.8188, 0.2892, 0.8131, 0.3056, 0.8132, 0.3058, 0.8188, 0.289, 0.8188, 0.289, 0.789, 0.3058, 0.789, 0.3056, 0.7947, 0.2892, 0.7947, 0.3669, 0.8161, 0.3505, 0.8161, 0.3505, 0.789, 0.3669, 0.789, 0.4257, 0.7956, 0.4098, 0.7956, 0.4095, 0.789, 0.4259, 0.789, 0.2705, 0.793, 0.252, 0.793, 0.2589, 0.789, 0.2636, 0.789, 0.3505, 0.8161, 0.3342, 0.8161, 0.3342, 0.789, 0.3505, 0.789, 0.4098, 0.8003, 0.4257, 0.8003, 0.4259, 0.8075, 0.4095, 0.8075, 0.4257, 0.7956, 0.4257, 0.8003, 0.4098, 0.8003, 0.4098, 0.7956, 0.2774, 0.789, 0.2821, 0.789, 0.289, 0.793, 0.2705, 0.793, 0.289, 0.8201, 0.2705, 0.8201, 0.2705, 0.793, 0.289, 0.793, 0.1562, 0.8038, 0.1481, 0.8088, 0.1481, 0.789, 0.178, 0.789, 0.178, 0.7908, 0.131, 0.791, 0.131, 0.7891, 0.1477, 0.789, 0.148, 0.822, 0.1459, 0.8217, 2.792e-06, 0.822, 2.791e-06, 0.789, 0.02987, 0.789, 0.02987, 0.8279, 0.1046, 0.789, 0.1213, 0.789, 0.1213, 0.8088, 0.1128, 0.8267, 0.1046, 0.8279, 0.1041, 0.0, 0.4212, 0.0, 0.5266, 0.0863, 0.5263, 0.3457, 0.5788, 0.0, 0.8959, 0.0, 0.8979, 0.3724, 0.8125, 0.4485, 0.9702, 0.6136])
me_bathroom_door_rigid_cell_021.materials.append(mat_wood_002)
me_bathroom_door_rigid_cell_021.materials.append(mat_handle_002)
me_bathroom_door_rigid_cell_021.update()
me_bathroom_door_rigid_cell_022 = bpy.data.meshes.new('bathroom_door-rigid_cell.022')
me_bathroom_door_rigid_cell_022.from_pydata([(-0.03695, -0.03972, 0.002126), (-0.03695, -0.1196, 0.002126), (0.02553, -0.03972, 0.002126), (-0.03695, -0.03972, 0.04276), (-0.03844, 0.1097, 0.0438), (-0.03844, -0.03972, -0.04056), (-0.03695, -0.1095, 0.04273), (0.02026, -0.1191, 0.002126), (0.02548, -0.1112, 0.002126), (0.02545, -0.1169, 0.002126), (-0.03844, 0.1605, -0.04056), (0.04097, -0.03972, -0.04056), (0.04097, -0.03972, -0.007912), (0.04097, 0.1602, -0.04056), (0.04097, 0.1435, -0.007853), (0.04097, 0.1232, -0.007834), (-0.03844, 0.1176, 0.04379), (-0.03695, -0.03972, 0.04276), (-0.03844, 0.1097, 0.0438), (-0.03695, -0.1095, 0.04273), (-0.03695, -0.1196, 0.002126), (0.02026, -0.1191, 0.002126), (0.02545, -0.1169, 0.002126), (0.02548, -0.1112, 0.002126), (0.02553, -0.03972, 0.002126), (0.04097, 0.1435, -0.007853), (0.04097, 0.1602, -0.04056), (-0.03844, 0.1605, -0.04056), (0.04097, 0.1232, -0.007834), (-0.03844, 0.1176, 0.04379), (0.04097, -0.03972, -0.007912)], [], [(0, 20, 19, 17), (7, 20, 0, 24, 8, 22), (5, 11, 30, 24, 0, 17), (18, 16, 27, 5, 17), (4, 3, 6, 21, 23, 2, 12, 15), (21, 6, 1), (21, 9, 23), (11, 5, 27, 26), (25, 28, 30, 11, 26), (29, 14, 13, 10), (15, 14, 29, 4)])
me_bathroom_door_rigid_cell_022.polygons.foreach_set('material_index', [1, 1, 1, 1, 0, 0, 0, 1, 1, 0, 0])
_k = set([(1, 6), (1, 21), (2, 12), (2, 23), (3, 4), (3, 6), (4, 29), (7, 20), (7, 22), (8, 22), (8, 24), (9, 21), (9, 23), (10, 13), (10, 29), (12, 15), (13, 14), (14, 15), (16, 18), (16, 27), (17, 18), (17, 19), (19, 20), (24, 30), (25, 26), (25, 28), (26, 27), (28, 30)])
me_bathroom_door_rigid_cell_022.attributes.new('sharp_edge', 'BOOLEAN', 'EDGE').data.foreach_set('value', [ (min(e.vertices), max(e.vertices)) in _k for e in me_bathroom_door_rigid_cell_022.edges])
_uv = me_bathroom_door_rigid_cell_022.uv_layers.new(name='UVMap')
_uv.uv.foreach_set('vector', [0.3058, 0.8229, 0.3058, 0.8082, 0.3132, 0.8101, 0.3132, 0.8229, 0.3704, 0.806, 0.3809, 0.8059, 0.3809, 0.8206, 0.3695, 0.8206, 0.3695, 0.8075, 0.3695, 0.8064, 0.4095, 0.8188, 0.3949, 0.8188, 0.3949, 0.8128, 0.3978, 0.811, 0.4092, 0.811, 0.4095, 0.8034, 0.04535, 0.8164, 0.04535, 0.8179, 0.02987, 0.8257, 0.02987, 0.789, 0.04534, 0.789, 1.0, 0.8608, 0.5218, 0.1778, 0.5221, 0.5221, 0.0, 0.0, 0.02465, 0.0, 0.3254, 0.2105, 0.3144, 0.1598, 1.0, 0.64, 0.0, 0.0, 0.5221, 0.0, 0.7253, 0.09418, 0.0, 0.0, 0.04098, 0.0, 0.02465, 0.02465, 0.06759, 0.789, 0.08216, 0.789, 0.08216, 0.8257, 0.06759, 0.8257, 0.2018, 0.8226, 0.2018, 0.8189, 0.2018, 0.789, 0.2078, 0.789, 0.2078, 0.8257, 0.8065, 0.8065, 0.4996, 0.4996, 0.532, 0.3844, 0.8902, 0.5095, 0.64, 0.64, 1.0, 0.4996, 1.0, 0.8065, 0.8608, 0.8608])
me_bathroom_door_rigid_cell_022.materials.append(mat_wood_002)
me_bathroom_door_rigid_cell_022.materials.append(mat_handle_002)
me_bathroom_door_rigid_cell_022.update()

# ---- objects
ob_bathroom_door_rigid_cell = bpy.data.objects.new('bathroom_door-rigid_cell', me_bathroom_door_rigid_cell_015)
ob_bathroom_door_rigid_cell_001 = bpy.data.objects.new('bathroom_door-rigid_cell.001', me_bathroom_door_rigid_cell_016)
ob_bathroom_door_rigid_cell_002 = bpy.data.objects.new('bathroom_door-rigid_cell.002', me_bathroom_door_rigid_cell_001)
ob_bathroom_door_rigid_cell_003 = bpy.data.objects.new('bathroom_door-rigid_cell.003', me_bathroom_door_rigid_cell_002)
ob_bathroom_door_rigid_cell_004 = bpy.data.objects.new('bathroom_door-rigid_cell.004', me_bathroom_door_rigid_cell_003)
ob_bathroom_door_rigid_cell_005 = bpy.data.objects.new('bathroom_door-rigid_cell.005', me_bathroom_door_rigid_cell_004)
ob_bathroom_door_rigid_cell_006 = bpy.data.objects.new('bathroom_door-rigid_cell.006', me_bathroom_door_rigid_cell_005)
ob_bathroom_door_rigid_cell_007 = bpy.data.objects.new('bathroom_door-rigid_cell.007', me_bathroom_door_rigid_cell_006)
ob_bathroom_door_rigid_cell_008 = bpy.data.objects.new('bathroom_door-rigid_cell.008', me_bathroom_door_rigid_cell_007)
ob_bathroom_door_rigid_cell_009 = bpy.data.objects.new('bathroom_door-rigid_cell.009', me_bathroom_door_rigid_cell_008)
ob_bathroom_door_rigid_cell_010 = bpy.data.objects.new('bathroom_door-rigid_cell.010', me_bathroom_door_rigid_cell_009)
ob_bathroom_door_rigid_cell_011 = bpy.data.objects.new('bathroom_door-rigid_cell.011', me_bathroom_door_rigid_cell_010)
ob_bathroom_door_rigid_cell_012 = bpy.data.objects.new('bathroom_door-rigid_cell.012', me_bathroom_door_rigid_cell_011)
ob_bathroom_door_rigid_cell_013 = bpy.data.objects.new('bathroom_door-rigid_cell.013', me_bathroom_door_rigid_cell_012)
ob_bathroom_door_rigid_cell_014 = bpy.data.objects.new('bathroom_door-rigid_cell.014', me_bathroom_door_rigid_cell_013)
ob_bathroom_door_rigid_cell_015 = bpy.data.objects.new('bathroom_door-rigid_cell.015', me_bathroom_door_rigid_cell_014)
ob_bathroom_door_rigid_cell_016 = bpy.data.objects.new('bathroom_door-rigid_cell.016', me_bathroom_door_rigid_cell_017)
ob_bathroom_door_rigid_cell_017 = bpy.data.objects.new('bathroom_door-rigid_cell.017', me_bathroom_door_rigid_cell_018)
ob_bathroom_door_rigid_cell_018 = bpy.data.objects.new('bathroom_door-rigid_cell.018', me_bathroom_door_rigid_cell_019)
ob_bathroom_door_rigid_cell_019 = bpy.data.objects.new('bathroom_door-rigid_cell.019', me_bathroom_door_rigid_cell_020)
ob_bathroom_door_rigid_cell_020 = bpy.data.objects.new('bathroom_door-rigid_cell.020', me_bathroom_door_rigid_cell_021)
ob_bathroom_door_rigid_cell_021 = bpy.data.objects.new('bathroom_door-rigid_cell.021', me_bathroom_door_rigid_cell_022)

# ---- transforms, parenting, visibility, modifiers, constraints
ob_bathroom_door_rigid_cell.location = (0.001877, 0.09379, 1.62)
ob_bathroom_door_rigid_cell_001.location = (0.004146, 0.411, -1.536)
ob_bathroom_door_rigid_cell_002.location = (-0.1543, 0.581, -0.142)
ob_bathroom_door_rigid_cell_003.location = (-0.1638, 1.027, -0.1928)
ob_bathroom_door_rigid_cell_004.location = (-0.1451, 0.411, -0.1319)
ob_bathroom_door_rigid_cell_005.location = (0.0826, 0.9679, 0.2862)
ob_bathroom_door_rigid_cell_006.location = (-0.1737, 0.4316, -0.154)
ob_bathroom_door_rigid_cell_007.location = (-0.0132, 0.9975, -0.5026)
ob_bathroom_door_rigid_cell_008.location = (-0.1327, 1.067, -0.09178)
ob_bathroom_door_rigid_cell_009.location = (-0.09271, 0.8475, 0.3368)
ob_bathroom_door_rigid_cell_010.location = (-0.1357, 0.43, -0.1708)
ob_bathroom_door_rigid_cell_011.location = (0.05449, -0.1979, -0.9801)
ob_bathroom_door_rigid_cell_012.location = (-0.04141, 1.209, -1.623)
ob_bathroom_door_rigid_cell_013.location = (0.04135, 1.19, -1.622)
ob_bathroom_door_rigid_cell_014.location = (-0.01945, 0.5927, -0.62)
ob_bathroom_door_rigid_cell_015.location = (0.004971, 0.577, 0.2491)
ob_bathroom_door_rigid_cell_016.location = (0.1194, 0.7221, -0.1438)
ob_bathroom_door_rigid_cell_017.location = (0.0066, -0.1469, 0.4194)
ob_bathroom_door_rigid_cell_018.location = (-0.02607, -0.5127, -1.316)
ob_bathroom_door_rigid_cell_019.location = (-0.01408, -0.2499, -0.5119)
ob_bathroom_door_rigid_cell_020.location = (0.1476, 0.548, -0.1496)
ob_bathroom_door_rigid_cell_021.location = (-0.1587, 0.6015, -0.1888)

# ---- collection membership
col_collection.objects.link(ob_bathroom_door_rigid_cell)
col_collection.objects.link(ob_bathroom_door_rigid_cell_001)
col_collection.objects.link(ob_bathroom_door_rigid_cell_002)
col_collection.objects.link(ob_bathroom_door_rigid_cell_003)
col_collection.objects.link(ob_bathroom_door_rigid_cell_004)
col_collection.objects.link(ob_bathroom_door_rigid_cell_005)
col_collection.objects.link(ob_bathroom_door_rigid_cell_006)
col_collection.objects.link(ob_bathroom_door_rigid_cell_007)
col_collection.objects.link(ob_bathroom_door_rigid_cell_008)
col_collection.objects.link(ob_bathroom_door_rigid_cell_009)
col_collection.objects.link(ob_bathroom_door_rigid_cell_010)
col_collection.objects.link(ob_bathroom_door_rigid_cell_011)
col_collection.objects.link(ob_bathroom_door_rigid_cell_012)
col_collection.objects.link(ob_bathroom_door_rigid_cell_013)
col_collection.objects.link(ob_bathroom_door_rigid_cell_014)
col_collection.objects.link(ob_bathroom_door_rigid_cell_015)
col_collection.objects.link(ob_bathroom_door_rigid_cell_016)
col_collection.objects.link(ob_bathroom_door_rigid_cell_017)
col_collection.objects.link(ob_bathroom_door_rigid_cell_018)
col_collection.objects.link(ob_bathroom_door_rigid_cell_019)
col_collection.objects.link(ob_bathroom_door_rigid_cell_020)
col_collection.objects.link(ob_bathroom_door_rigid_cell_021)

# ---- scene / render settings (as saved in the file)
scene.frame_start = 1; scene.frame_end = 250; scene.frame_set(1)
scene.render.engine = 'BLENDER_EEVEE_NEXT'
bpy.context.view_layer.update()

# ---- added for rendering (the .blend has no active camera and no usable light): camera, sun
cam_auto = bpy.data.cameras.new('AutoCamera')
cam_auto.lens = 50.0
cam_auto.sensor_width = 36.0
cam_auto.clip_end = 1000.0
ob_auto_camera = bpy.data.objects.new('AutoCamera', cam_auto)
scene.collection.objects.link(ob_auto_camera)
ob_auto_camera.location = (4.61445, -5.53943, 3.69295)
ob_auto_camera.rotation_euler = (1.09748, -7.21219e-08, 0.694738)
scene.camera = ob_auto_camera
light_auto_sun = bpy.data.lights.new('AutoSun', 'SUN')
light_auto_sun.energy = 3.0
light_auto_sun.angle = 0.0523599
ob_auto_sun = bpy.data.objects.new('AutoSun', light_auto_sun)
scene.collection.objects.link(ob_auto_sun)
ob_auto_sun.rotation_euler = (0.872665, 0.174533, 0.523599)
bpy.context.view_layer.update()
